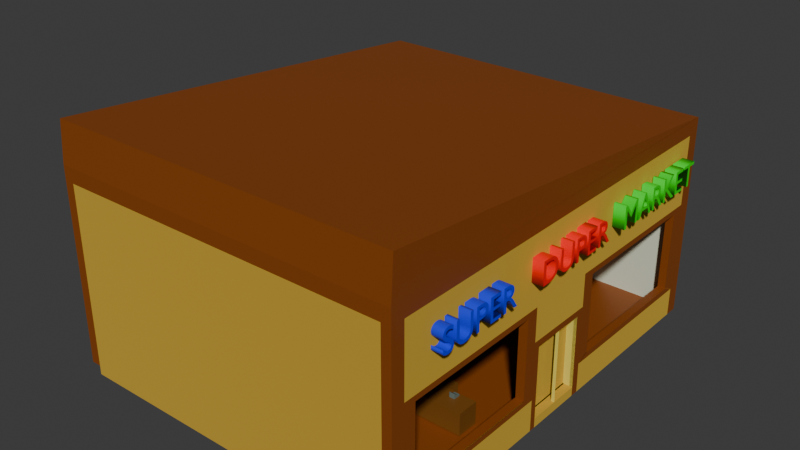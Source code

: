 # Source: Market.blend  (saved by Blender 4.5.90; exported with 4.5.12 LTS)
import bpy
from mathutils import Matrix  # noqa: F401  (used for matrix-valued properties, if any)

bpy.ops.wm.read_factory_settings(use_empty=True)
scene = bpy.context.scene
scene.name = 'Scene'

# ---- collections
col_collection = bpy.data.collections.new('Collection'); scene.collection.children.link(col_collection)

# ---- materials (node trees are filled in below, after node groups)
mat_material_017 = bpy.data.materials.new('Material.017')
mat_material_005 = bpy.data.materials.new('Material.005')
mat_material_012 = bpy.data.materials.new('Material.012')
mat_material_011 = bpy.data.materials.new('Material.011')
mat_material_010 = bpy.data.materials.new('Material.010')
mat_material_009 = bpy.data.materials.new('Material.009')
mat_material_013 = bpy.data.materials.new('Material.013')
mat_material_014 = bpy.data.materials.new('Material.014')
mat_material_016 = bpy.data.materials.new('Material.016')
mat_material_018 = bpy.data.materials.new('Material.018')
mat_material_007 = bpy.data.materials.new('Material.007')
mat_material_008 = bpy.data.materials.new('Material.008')
mat_material_019 = bpy.data.materials.new('Material.019')

# ---- node groups
ng_geometry_nodes = bpy.data.node_groups.new('Geometry Nodes', 'GeometryNodeTree')
_s = ng_geometry_nodes.interface.new_socket(name='Geometry', in_out='OUTPUT', socket_type='NodeSocketGeometry')
_s = ng_geometry_nodes.interface.new_socket(name='Geometry', in_out='INPUT', socket_type='NodeSocketGeometry')
ng_geometry_nodes.is_modifier = True
_N = ng_geometry_nodes.nodes; _L = ng_geometry_nodes.links
n0 = _N.new('NodeGroupInput'); n0.name = 'Group Input'; n0.location = (-340, 0)
n1 = _N.new('NodeGroupOutput'); n1.name = 'Group Output'; n1.location = (200, 0)
_L.new(n0.outputs[0], n1.inputs[0])
n1.is_active_output = True

# ---- material node trees
mat_material_017.use_nodes = True; mat_material_017.node_tree.nodes.clear()
_N = mat_material_017.node_tree.nodes; _L = mat_material_017.node_tree.links
n0 = _N.new('ShaderNodeBsdfPrincipled'); n0.name = 'Principled BSDF'; n0.location = (-200, 100)
n0.inputs[0].default_value = (0.006352, 0.02958, 0.8001, 1.0)
n1 = _N.new('ShaderNodeOutputMaterial'); n1.name = 'Material Output'; n1.location = (200, 100)
_L.new(n0.outputs[0], n1.inputs[0])
n1.is_active_output = True
mat_material_005.use_nodes = True; mat_material_005.node_tree.nodes.clear()
_N = mat_material_005.node_tree.nodes; _L = mat_material_005.node_tree.links
n0 = _N.new('ShaderNodeBsdfPrincipled'); n0.name = 'Principled BSDF'; n0.location = (-200, 100)
n1 = _N.new('ShaderNodeOutputMaterial'); n1.name = 'Material Output'; n1.location = (200, 100)
n2 = _N.new('ShaderNodeRGB'); n2.name = 'RGB'; n2.location = (-490, 80)
n2.outputs[0].default_value = (1.0, 0.0, 0.0003029, 1.0)
n3 = _N.new('ShaderNodeLightPath'); n3.name = 'Light Path'; n3.location = (10, 140)
_L.new(n0.outputs[0], n1.inputs[0])
_L.new(n2.outputs[0], n0.inputs[0])
_L.new(n3.outputs[5], n1.inputs[3])
n1.is_active_output = True
mat_material_012.use_nodes = True; mat_material_012.node_tree.nodes.clear()
_N = mat_material_012.node_tree.nodes; _L = mat_material_012.node_tree.links
n0 = _N.new('ShaderNodeBsdfPrincipled'); n0.name = 'Principled BSDF'; n0.location = (-200, 100)
n0.inputs[0].default_value = (0.8008, 0.4333, 0.06674, 1.0)
n0.inputs[1].default_value = 0.8413
n0.inputs[2].default_value = 1.0
n1 = _N.new('ShaderNodeOutputMaterial'); n1.name = 'Material Output'; n1.location = (200, 100)
_L.new(n0.outputs[0], n1.inputs[0])
n1.is_active_output = True
mat_material_011.use_nodes = True; mat_material_011.node_tree.nodes.clear()
_N = mat_material_011.node_tree.nodes; _L = mat_material_011.node_tree.links
n0 = _N.new('ShaderNodeBsdfPrincipled'); n0.name = 'Principled BSDF'; n0.location = (-200, 100)
n0.inputs[0].default_value = (0.8001, 0.4666, 0.05354, 1.0)
n0.inputs[1].default_value = 1.0
n0.inputs[2].default_value = 1.0
n1 = _N.new('ShaderNodeOutputMaterial'); n1.name = 'Material Output'; n1.location = (200, 100)
_L.new(n0.outputs[0], n1.inputs[0])
n1.is_active_output = True
mat_material_010.use_nodes = True; mat_material_010.node_tree.nodes.clear()
_N = mat_material_010.node_tree.nodes; _L = mat_material_010.node_tree.links
n0 = _N.new('ShaderNodeBsdfPrincipled'); n0.name = 'Principled BSDF'; n0.location = (-200, 100)
n0.inputs[0].default_value = (0.8014, 0.4534, 0.07914, 1.0)
n0.inputs[1].default_value = 1.0
n0.inputs[2].default_value = 1.0
n1 = _N.new('ShaderNodeOutputMaterial'); n1.name = 'Material Output'; n1.location = (200, 100)
_L.new(n0.outputs[0], n1.inputs[0])
n1.is_active_output = True
mat_material_009.use_nodes = True; mat_material_009.node_tree.nodes.clear()
_N = mat_material_009.node_tree.nodes; _L = mat_material_009.node_tree.links
n0 = _N.new('ShaderNodeBsdfPrincipled'); n0.name = 'Principled BSDF'; n0.location = (-200, 100)
n0.inputs[0].default_value = (0.7369, 0.528, 0.07445, 1.0)
n0.inputs[1].default_value = 0.7778
n0.inputs[2].default_value = 1.0
n1 = _N.new('ShaderNodeOutputMaterial'); n1.name = 'Material Output'; n1.location = (200, 100)
_L.new(n0.outputs[0], n1.inputs[0])
n1.is_active_output = True
mat_material_013.use_nodes = True; mat_material_013.node_tree.nodes.clear()
_N = mat_material_013.node_tree.nodes; _L = mat_material_013.node_tree.links
n0 = _N.new('ShaderNodeBsdfPrincipled'); n0.name = 'Principled BSDF'; n0.location = (-200, 100)
n0.inputs[0].default_value = (0.3135, 0.6462, 0.1523, 1.0)
n0.inputs[1].default_value = 0.3968
n1 = _N.new('ShaderNodeOutputMaterial'); n1.name = 'Material Output'; n1.location = (200, 100)
_L.new(n0.outputs[0], n1.inputs[0])
n1.is_active_output = True
mat_material_014.use_nodes = True; mat_material_014.node_tree.nodes.clear()
_N = mat_material_014.node_tree.nodes; _L = mat_material_014.node_tree.links
n0 = _N.new('ShaderNodeBsdfPrincipled'); n0.name = 'Principled BSDF'; n0.location = (-200, 100)
n0.inputs[0].default_value = (0.2509, 0.06047, 0.004574, 1.0)
n1 = _N.new('ShaderNodeOutputMaterial'); n1.name = 'Material Output'; n1.location = (200, 100)
_L.new(n0.outputs[0], n1.inputs[0])
n1.is_active_output = True
mat_material_016.use_nodes = True; mat_material_016.node_tree.nodes.clear()
_N = mat_material_016.node_tree.nodes; _L = mat_material_016.node_tree.links
n0 = _N.new('ShaderNodeBsdfPrincipled'); n0.name = 'Principled BSDF'; n0.location = (-200, 100)
n0.inputs[0].default_value = (0.7589, 0.8001, 0.5997, 1.0)
n1 = _N.new('ShaderNodeOutputMaterial'); n1.name = 'Material Output'; n1.location = (200, 100)
_L.new(n0.outputs[0], n1.inputs[0])
n1.is_active_output = True
mat_material_018.use_nodes = True; mat_material_018.node_tree.nodes.clear()
_N = mat_material_018.node_tree.nodes; _L = mat_material_018.node_tree.links
n0 = _N.new('ShaderNodeBsdfPrincipled'); n0.name = 'Principled BSDF'; n0.location = (-200, 100)
n0.inputs[0].default_value = (0.8008, 0.6904, 0.1096, 1.0)
n1 = _N.new('ShaderNodeOutputMaterial'); n1.name = 'Material Output'; n1.location = (200, 100)
_L.new(n0.outputs[0], n1.inputs[0])
n1.is_active_output = True
mat_material_007.use_nodes = True; mat_material_007.node_tree.nodes.clear()
_N = mat_material_007.node_tree.nodes; _L = mat_material_007.node_tree.links
n0 = _N.new('ShaderNodeBsdfPrincipled'); n0.name = 'Principled BSDF'; n0.location = (-200, 100)
n0.inputs[0].default_value = (0.1913, 0.07277, 0.009954, 1.0)
n1 = _N.new('ShaderNodeOutputMaterial'); n1.name = 'Material Output'; n1.location = (200, 100)
_L.new(n0.outputs[0], n1.inputs[0])
n1.is_active_output = True
mat_material_008.use_nodes = True; mat_material_008.node_tree.nodes.clear()
_N = mat_material_008.node_tree.nodes; _L = mat_material_008.node_tree.links
n0 = _N.new('ShaderNodeBsdfPrincipled'); n0.name = 'Principled BSDF'; n0.location = (-200, 100)
n0.inputs[0].default_value = (0.0, 0.8002, 0.009023, 1.0)
n1 = _N.new('ShaderNodeOutputMaterial'); n1.name = 'Material Output'; n1.location = (200, 100)
_L.new(n0.outputs[0], n1.inputs[0])
n1.is_active_output = True
mat_material_019.use_nodes = True; mat_material_019.node_tree.nodes.clear()
_N = mat_material_019.node_tree.nodes; _L = mat_material_019.node_tree.links
n0 = _N.new('ShaderNodeBsdfPrincipled'); n0.name = 'Principled BSDF'; n0.location = (-200, 100)
n0.inputs[0].default_value = (0.138, 0.1858, 0.1616, 1.0)
n1 = _N.new('ShaderNodeOutputMaterial'); n1.name = 'Material Output'; n1.location = (200, 100)
_L.new(n0.outputs[0], n1.inputs[0])
n1.is_active_output = True

# ---- world
world_world = bpy.data.worlds.new('World'); scene.world = world_world
world_world.use_nodes = True; world_world.node_tree.nodes.clear()
_N = world_world.node_tree.nodes; _L = world_world.node_tree.links
n0 = _N.new('ShaderNodeOutputWorld'); n0.name = 'World Output'; n0.location = (200, 100)
n1 = _N.new('ShaderNodeBackground'); n1.name = 'Background'; n1.location = (-200, 100)
n1.inputs[0].default_value = (0.05088, 0.05088, 0.05088, 1.0)
_L.new(n1.outputs[0], n0.inputs[0])
n0.is_active_output = True
world_world.color = (0.05088, 0.05088, 0.05088)
world_world.sun_shadow_jitter_overblur = 0.0

# ---- meshes
me_cube_001 = bpy.data.meshes.new('Cube.001')
me_cube_001.from_pydata([(-1.0, -1.0, -1.0), (-1.0, -1.0, 1.0), (-1.0, 1.0, -1.0), (-1.0, 1.0, 1.0), (1.0, -1.0, -1.0), (1.0, -1.0, 1.0), (1.0, 1.0, -1.0), (1.0, 1.0, 1.0), (1.0, -1.01, 0.3333), (-1.0, -1.01, -0.3333), (-0.6, -1.01, -0.3333), (-0.2, -1.01, -0.3333), (-0.6, 1.0, 1.0), (-0.2, 1.0, 1.0), (0.2, 1.0, 1.0), (0.6, 1.0, 1.0), (0.2, -1.01, -0.3333), (0.6, -1.01, -0.3333), (-1.0, -1.01, 0.3333), (1.0, -1.01, -0.3333), (0.6, -1.0, 1.0), (0.2, -1.0, 1.0), (-0.2, -1.0, 1.0), (-0.6, -1.0, 1.0), (-1.0, -1.0, -0.3333), (-1.0, -1.0, 0.3333), (-1.0, 1.0, 0.3333), (-1.0, 1.0, -0.3333), (1.0, 1.0, 0.3333), (1.0, 1.0, -0.3333), (1.0, -1.0, 0.3333), (1.0, -1.0, -0.3333), (1.0, 1.014, 0.3333), (-1.0, 1.014, 0.3333), (0.6, 1.014, -0.3333), (0.2, 1.014, -0.3333), (-0.2, 1.014, -0.3333), (-0.6, 1.014, -0.3333), (1.0, 1.014, -0.3333), (-1.0, 1.014, -0.3333), (-0.6, -0.002284, -1.0), (-1.0, -0.002284, -1.0), (-0.6, -0.002284, 1.0), (0.6, -0.002284, -1.0), (1.0, -0.002284, -1.0), (1.0, -0.002284, -0.3333), (-1.0, -0.002284, 1.0), (-1.0, -0.002284, 0.3333), (-1.0, 0.03238, -0.3333), (-1.0, 0.03238, -1.0), (-0.6, 0.03238, -1.0), (0.6, 0.03238, 1.0), (1.0, 0.03238, 1.0), (1.0, 0.03238, -0.3333), (1.0, 0.03238, -1.0), (0.6, 0.03238, -1.0), (0.2, 0.03238, -1.0), (-0.2, 0.03238, -1.0), (-1.0, 0.03238, 1.0), (-0.6, 0.03238, 1.0), (-0.2, 0.03238, 1.0), (0.2, 0.03238, 1.0), (-0.6, 0.03238, -0.3333), (-0.2, 0.03238, -0.3333), (0.2, 0.03238, -0.3333), (0.6, 0.03238, -0.3333), (-1.0, 0.03238, 0.3333), (1.0, 0.03238, 0.3333), (-0.6, 0.03238, 0.3333), (-0.2, 0.03238, 0.3333), (0.2, 0.03238, 0.3333), (0.6, 0.03238, 0.3333), (-0.2, -0.002284, -1.0), (0.2, -0.002284, -1.0), (1.0, -0.002284, 1.0), (0.6, -0.002284, 1.0), (0.2, -0.002284, 1.0), (-0.2, -0.002284, 1.0), (0.6, -0.002284, -0.3333), (0.2, -0.002284, -0.3333), (-0.2, -0.002284, -0.3333), (-0.6, -0.002284, -0.3333), (-1.0, -0.002284, -0.3333), (1.0, -0.002284, 0.3333), (0.6, -0.002284, 0.3333), (0.2, -0.002284, 0.3333), (-0.2, -0.002284, 0.3333), (-0.6, -0.002284, 0.3333), (-0.6, 1.014, 0.3333), (-0.2, 1.014, 0.3333), (0.2, 1.014, 0.3333), (0.6, 1.014, 0.3333), (0.6, -1.01, 0.3333), (0.2, -1.01, 0.3333), (-0.2, -1.01, 0.3333), (-0.6, -1.01, 0.3333)], [], [(25, 1, 3, 26), (28, 7, 5, 30), (45, 78, 17, 19), (12, 3, 1, 23), (7, 15, 20, 5), (15, 14, 21, 20), (14, 13, 22, 21), (13, 12, 23, 22), (47, 87, 95, 18), (79, 80, 11, 16), (25, 24, 82, 47), (24, 0, 41, 82), (31, 30, 83, 45), (29, 6, 54, 53), (78, 79, 16, 17), (15, 7, 52, 51), (84, 83, 8, 92), (28, 29, 53, 67), (14, 15, 51, 61), (80, 81, 10, 11), (7, 28, 67, 52), (13, 14, 61, 60), (2, 27, 48, 49), (27, 26, 66, 48), (12, 13, 60, 59), (85, 84, 92, 93), (30, 5, 74, 83), (81, 82, 9, 10), (22, 23, 42, 77), (21, 22, 77, 76), (23, 1, 46, 42), (20, 21, 76, 75), (86, 85, 93, 94), (5, 20, 75, 74), (4, 31, 45, 44), (6, 29, 31, 4), (29, 28, 30, 31), (26, 3, 58, 66), (3, 12, 59, 58), (0, 24, 27, 2), (24, 25, 26, 27), (71, 51, 52, 67), (66, 58, 59, 68), (68, 59, 60, 69), (69, 60, 61, 70), (70, 61, 51, 71), (56, 64, 65, 55), (64, 70, 71, 65), (57, 63, 64, 56), (63, 69, 70, 64), (50, 62, 63, 57), (62, 68, 69, 63), (49, 48, 62, 50), (48, 66, 68, 62), (55, 65, 53, 54), (65, 71, 67, 53), (87, 86, 94, 95), (87, 42, 46, 47), (83, 74, 75, 84), (84, 75, 76, 85), (85, 76, 77, 86), (86, 77, 42, 87), (72, 80, 81, 40), (80, 86, 87, 81), (73, 79, 80, 72), (79, 85, 86, 80), (43, 78, 79, 73), (78, 84, 85, 79), (44, 45, 78, 43), (45, 83, 84, 78), (40, 81, 82, 41), (81, 87, 47, 82), (1, 25, 47, 46), (67, 71, 91, 32), (48, 62, 37, 39), (70, 69, 89, 90), (64, 65, 34, 35), (68, 66, 33, 88), (62, 63, 36, 37), (71, 70, 90, 91), (65, 53, 38, 34), (69, 68, 88, 89), (63, 64, 35, 36)])
_uv = me_cube_001.uv_layers.new(name='UVMap')
_uv.uv.foreach_set('vector', [0.5417, 0.0, 0.625, 0.0, 0.625, 0.25, 0.5417, 0.25, 0.5417, 0.5, 0.625, 0.5, 0.625, 0.75, 0.5417, 0.75, 0.4583, 0.75, 0.4583, 0.8, 0.4583, 0.8, 0.4583, 0.75, 0.825, 0.5, 0.875, 0.5, 0.875, 0.75, 0.825, 0.75, 0.625, 0.5, 0.675, 0.5, 0.675, 0.75, 0.625, 0.75, 0.675, 0.5, 0.725, 0.5, 0.725, 0.75, 0.675, 0.75, 0.725, 0.5, 0.775, 0.5, 0.775, 0.75, 0.725, 0.75, 0.775, 0.5, 0.825, 0.5, 0.825, 0.75, 0.775, 0.75, 0.5417, 1.0, 0.5417, 0.95, 0.5417, 0.95, 0.5417, 1.0, 0.4583, 0.85, 0.4583, 0.9, 0.4583, 0.9, 0.4583, 0.85, 0.5417, 0.0, 0.4583, 0.0, 0.4583, 0.0, 0.5417, 0.0, 0.4583, 0.0, 0.375, 0.0, 0.375, 0.0, 0.4583, 0.0, 0.4583, 0.75, 0.5417, 0.75, 0.5417, 0.75, 0.4583, 0.75, 0.4583, 0.5, 0.375, 0.5, 0.375, 0.5, 0.4583, 0.5, 0.4583, 0.8, 0.4583, 0.85, 0.4583, 0.85, 0.4583, 0.8, 0.675, 0.5, 0.625, 0.5, 0.625, 0.5, 0.675, 0.5, 0.5417, 0.8, 0.5417, 0.75, 0.5417, 0.75, 0.5417, 0.8, 0.5417, 0.5, 0.4583, 0.5, 0.4583, 0.5, 0.5417, 0.5, 0.725, 0.5, 0.675, 0.5, 0.675, 0.5, 0.725, 0.5, 0.4583, 0.9, 0.4583, 0.95, 0.4583, 0.95, 0.4583, 0.9, 0.625, 0.5, 0.5417, 0.5, 0.5417, 0.5, 0.625, 0.5, 0.775, 0.5, 0.725, 0.5, 0.725, 0.5, 0.775, 0.5, 0.375, 0.25, 0.4583, 0.25, 0.4583, 0.25, 0.375, 0.25, 0.4583, 0.25, 0.5417, 0.25, 0.5417, 0.25, 0.4583, 0.25, 0.825, 0.5, 0.775, 0.5, 0.775, 0.5, 0.825, 0.5, 0.5417, 0.85, 0.5417, 0.8, 0.5417, 0.8, 0.5417, 0.85, 0.5417, 0.75, 0.625, 0.75, 0.625, 0.75, 0.5417, 0.75, 0.4583, 0.95, 0.4583, 1.0, 0.4583, 1.0, 0.4583, 0.95, 0.775, 0.75, 0.825, 0.75, 0.825, 0.75, 0.775, 0.75, 0.725, 0.75, 0.775, 0.75, 0.775, 0.75, 0.725, 0.75, 0.825, 0.75, 0.875, 0.75, 0.875, 0.75, 0.825, 0.75, 0.675, 0.75, 0.725, 0.75, 0.725, 0.75, 0.675, 0.75, 0.5417, 0.9, 0.5417, 0.85, 0.5417, 0.85, 0.5417, 0.9, 0.625, 0.75, 0.675, 0.75, 0.675, 0.75, 0.625, 0.75, 0.375, 0.75, 0.4583, 0.75, 0.4583, 0.75, 0.375, 0.75, 0.375, 0.5, 0.4583, 0.5, 0.4583, 0.75, 0.375, 0.75, 0.4583, 0.5, 0.5417, 0.5, 0.5417, 0.75, 0.4583, 0.75, 0.5417, 0.25, 0.625, 0.25, 0.625, 0.25, 0.5417, 0.25, 0.875, 0.5, 0.825, 0.5, 0.825, 0.5, 0.875, 0.5, 0.375, 0.0, 0.4583, 0.0, 0.4583, 0.25, 0.375, 0.25, 0.4583, 0.0, 0.5417, 0.0, 0.5417, 0.25, 0.4583, 0.25, 0.5417, 0.45, 0.625, 0.45, 0.625, 0.5, 0.5417, 0.5, 0.5417, 0.25, 0.625, 0.25, 0.625, 0.3, 0.5417, 0.3, 0.5417, 0.3, 0.625, 0.3, 0.625, 0.35, 0.5417, 0.35, 0.5417, 0.35, 0.625, 0.35, 0.625, 0.4, 0.5417, 0.4, 0.5417, 0.4, 0.625, 0.4, 0.625, 0.45, 0.5417, 0.45, 0.375, 0.4, 0.4583, 0.4, 0.4583, 0.45, 0.375, 0.45, 0.4583, 0.4, 0.5417, 0.4, 0.5417, 0.45, 0.4583, 0.45, 0.375, 0.35, 0.4583, 0.35, 0.4583, 0.4, 0.375, 0.4, 0.4583, 0.35, 0.5417, 0.35, 0.5417, 0.4, 0.4583, 0.4, 0.375, 0.3, 0.4583, 0.3, 0.4583, 0.35, 0.375, 0.35, 0.4583, 0.3, 0.5417, 0.3, 0.5417, 0.35, 0.4583, 0.35, 0.375, 0.25, 0.4583, 0.25, 0.4583, 0.3, 0.375, 0.3, 0.4583, 0.25, 0.5417, 0.25, 0.5417, 0.3, 0.4583, 0.3, 0.375, 0.45, 0.4583, 0.45, 0.4583, 0.5, 0.375, 0.5, 0.4583, 0.45, 0.5417, 0.45, 0.5417, 0.5, 0.4583, 0.5, 0.5417, 0.95, 0.5417, 0.9, 0.5417, 0.9, 0.5417, 0.95, 0.5417, 0.95, 0.625, 0.95, 0.625, 1.0, 0.5417, 1.0, 0.5417, 0.75, 0.625, 0.75, 0.625, 0.8, 0.5417, 0.8, 0.5417, 0.8, 0.625, 0.8, 0.625, 0.85, 0.5417, 0.85, 0.5417, 0.85, 0.625, 0.85, 0.625, 0.9, 0.5417, 0.9, 0.5417, 0.9, 0.625, 0.9, 0.625, 0.95, 0.5417, 0.95, 0.375, 0.9, 0.4583, 0.9, 0.4583, 0.95, 0.375, 0.95, 0.4583, 0.9, 0.5417, 0.9, 0.5417, 0.95, 0.4583, 0.95, 0.375, 0.85, 0.4583, 0.85, 0.4583, 0.9, 0.375, 0.9, 0.4583, 0.85, 0.5417, 0.85, 0.5417, 0.9, 0.4583, 0.9, 0.375, 0.8, 0.4583, 0.8, 0.4583, 0.85, 0.375, 0.85, 0.4583, 0.8, 0.5417, 0.8, 0.5417, 0.85, 0.4583, 0.85, 0.375, 0.75, 0.4583, 0.75, 0.4583, 0.8, 0.375, 0.8, 0.4583, 0.75, 0.5417, 0.75, 0.5417, 0.8, 0.4583, 0.8, 0.375, 0.95, 0.4583, 0.95, 0.4583, 1.0, 0.375, 1.0, 0.4583, 0.95, 0.5417, 0.95, 0.5417, 1.0, 0.4583, 1.0, 0.625, 0.0, 0.5417, 0.0, 0.5417, 0.0, 0.625, 0.0, 0.5417, 0.5, 0.5417, 0.45, 0.5417, 0.45, 0.5417, 0.5, 0.4583, 0.25, 0.4583, 0.3, 0.4583, 0.3, 0.4583, 0.25, 0.5417, 0.4, 0.5417, 0.35, 0.5417, 0.35, 0.5417, 0.4, 0.4583, 0.4, 0.4583, 0.45, 0.4583, 0.45, 0.4583, 0.4, 0.5417, 0.3, 0.5417, 0.25, 0.5417, 0.25, 0.5417, 0.3, 0.4583, 0.3, 0.4583, 0.35, 0.4583, 0.35, 0.4583, 0.3, 0.5417, 0.45, 0.5417, 0.4, 0.5417, 0.4, 0.5417, 0.45, 0.4583, 0.45, 0.4583, 0.5, 0.4583, 0.5, 0.4583, 0.45, 0.5417, 0.35, 0.5417, 0.3, 0.5417, 0.3, 0.5417, 0.35, 0.4583, 0.35, 0.4583, 0.4, 0.4583, 0.4, 0.4583, 0.35])
me_cube_001.materials.append(mat_material_012)
me_cube_001.update()
me_cube_003 = bpy.data.meshes.new('Cube.003')
me_cube_003.from_pydata([(-1.0, -1.0, -1.0), (-1.0, -1.0, 1.0), (-1.0, 1.0, -1.0), (-1.0, 1.0, 1.0), (1.0, -1.0, -1.0), (1.0, -1.0, 1.0), (1.0, 1.0, -1.0), (1.0, 1.0, 1.0), (1.0, -1.01, 0.3333), (-1.0, -1.01, -0.3333), (-0.6, -1.01, -0.3333), (-0.2, -1.01, -0.3333), (-0.6, 1.0, 1.0), (-0.2, 1.0, 1.0), (0.2, 1.0, 1.0), (0.6, 1.0, 1.0), (0.2, -1.01, -0.3333), (0.6, -1.01, -0.3333), (-1.0, -1.01, 0.3333), (1.0, -1.01, -0.3333), (0.6, -1.0, 1.0), (0.2, -1.0, 1.0), (-0.2, -1.0, 1.0), (-0.6, -1.0, 1.0), (-1.0, -1.0, -0.3333), (-1.0, -1.0, 0.3333), (-1.0, 1.0, 0.3333), (-1.0, 1.0, -0.3333), (1.0, 1.0, 0.3333), (1.0, 1.0, -0.3333), (1.0, -1.0, 0.3333), (1.0, -1.0, -0.3333), (1.0, 1.014, 0.3333), (-1.0, 1.014, 0.3333), (0.6, 1.014, -0.3333), (0.2, 1.014, -0.3333), (-0.2, 1.014, -0.3333), (-0.6, 1.014, -0.3333), (1.0, 1.014, -0.3333), (-1.0, 1.014, -0.3333), (-0.6, -0.002284, -1.0), (-1.0, -0.002284, -1.0), (-0.6, -0.002284, 1.0), (0.6, -0.002284, -1.0), (1.0, -0.002284, -1.0), (1.0, -0.002284, -0.3333), (-1.0, -0.002284, 1.0), (-1.0, -0.002284, 0.3333), (-1.0, 0.03238, -0.3333), (-1.0, 0.03238, -1.0), (-0.6, 0.03238, -1.0), (0.6, 0.03238, 1.0), (1.0, 0.03238, 1.0), (1.0, 0.03238, -0.3333), (1.0, 0.03238, -1.0), (0.6, 0.03238, -1.0), (0.2, 0.03238, -1.0), (-0.2, 0.03238, -1.0), (-1.0, 0.03238, 1.0), (-0.6, 0.03238, 1.0), (-0.2, 0.03238, 1.0), (0.2, 0.03238, 1.0), (-0.6, 0.03238, -0.3333), (-0.2, 0.03238, -0.3333), (0.2, 0.03238, -0.3333), (0.6, 0.03238, -0.3333), (-1.0, 0.03238, 0.3333), (1.0, 0.03238, 0.3333), (-0.6, 0.03238, 0.3333), (-0.2, 0.03238, 0.3333), (0.2, 0.03238, 0.3333), (0.6, 0.03238, 0.3333), (-0.2, -0.002284, -1.0), (0.2, -0.002284, -1.0), (1.0, -0.002284, 1.0), (0.6, -0.002284, 1.0), (0.2, -0.002284, 1.0), (-0.2, -0.002284, 1.0), (0.6, -0.002284, -0.3333), (0.2, -0.002284, -0.3333), (-0.2, -0.002284, -0.3333), (-0.6, -0.002284, -0.3333), (-1.0, -0.002284, -0.3333), (1.0, -0.002284, 0.3333), (0.6, -0.002284, 0.3333), (0.2, -0.002284, 0.3333), (-0.2, -0.002284, 0.3333), (-0.6, -0.002284, 0.3333), (-0.6, 1.014, 0.3333), (-0.2, 1.014, 0.3333), (0.2, 1.014, 0.3333), (0.6, 1.014, 0.3333), (0.6, -1.01, 0.3333), (0.2, -1.01, 0.3333), (-0.2, -1.01, 0.3333), (-0.6, -1.01, 0.3333)], [], [(25, 1, 3, 26), (28, 7, 5, 30), (45, 78, 17, 19), (12, 3, 1, 23), (7, 15, 20, 5), (15, 14, 21, 20), (14, 13, 22, 21), (13, 12, 23, 22), (47, 87, 95, 18), (79, 80, 11, 16), (25, 24, 82, 47), (24, 0, 41, 82), (31, 30, 83, 45), (29, 6, 54, 53), (78, 79, 16, 17), (15, 7, 52, 51), (84, 83, 8, 92), (28, 29, 53, 67), (14, 15, 51, 61), (80, 81, 10, 11), (7, 28, 67, 52), (13, 14, 61, 60), (2, 27, 48, 49), (27, 26, 66, 48), (12, 13, 60, 59), (85, 84, 92, 93), (30, 5, 74, 83), (81, 82, 9, 10), (22, 23, 42, 77), (21, 22, 77, 76), (23, 1, 46, 42), (20, 21, 76, 75), (86, 85, 93, 94), (5, 20, 75, 74), (4, 31, 45, 44), (6, 29, 31, 4), (29, 28, 30, 31), (26, 3, 58, 66), (3, 12, 59, 58), (0, 24, 27, 2), (24, 25, 26, 27), (71, 51, 52, 67), (66, 58, 59, 68), (68, 59, 60, 69), (69, 60, 61, 70), (70, 61, 51, 71), (56, 64, 65, 55), (64, 70, 71, 65), (57, 63, 64, 56), (63, 69, 70, 64), (50, 62, 63, 57), (62, 68, 69, 63), (49, 48, 62, 50), (48, 66, 68, 62), (55, 65, 53, 54), (65, 71, 67, 53), (87, 86, 94, 95), (87, 42, 46, 47), (83, 74, 75, 84), (84, 75, 76, 85), (85, 76, 77, 86), (86, 77, 42, 87), (72, 80, 81, 40), (80, 86, 87, 81), (73, 79, 80, 72), (79, 85, 86, 80), (43, 78, 79, 73), (78, 84, 85, 79), (44, 45, 78, 43), (45, 83, 84, 78), (40, 81, 82, 41), (81, 87, 47, 82), (1, 25, 47, 46), (67, 71, 91, 32), (48, 62, 37, 39), (70, 69, 89, 90), (64, 65, 34, 35), (68, 66, 33, 88), (62, 63, 36, 37), (71, 70, 90, 91), (65, 53, 38, 34), (69, 68, 88, 89), (63, 64, 35, 36)])
_uv = me_cube_003.uv_layers.new(name='UVMap')
_uv.uv.foreach_set('vector', [0.5417, 0.0, 0.625, 0.0, 0.625, 0.25, 0.5417, 0.25, 0.5417, 0.5, 0.625, 0.5, 0.625, 0.75, 0.5417, 0.75, 0.4583, 0.75, 0.4583, 0.8, 0.4583, 0.8, 0.4583, 0.75, 0.825, 0.5, 0.875, 0.5, 0.875, 0.75, 0.825, 0.75, 0.625, 0.5, 0.675, 0.5, 0.675, 0.75, 0.625, 0.75, 0.675, 0.5, 0.725, 0.5, 0.725, 0.75, 0.675, 0.75, 0.725, 0.5, 0.775, 0.5, 0.775, 0.75, 0.725, 0.75, 0.775, 0.5, 0.825, 0.5, 0.825, 0.75, 0.775, 0.75, 0.5417, 1.0, 0.5417, 0.95, 0.5417, 0.95, 0.5417, 1.0, 0.4583, 0.85, 0.4583, 0.9, 0.4583, 0.9, 0.4583, 0.85, 0.5417, 0.0, 0.4583, 0.0, 0.4583, 0.0, 0.5417, 0.0, 0.4583, 0.0, 0.375, 0.0, 0.375, 0.0, 0.4583, 0.0, 0.4583, 0.75, 0.5417, 0.75, 0.5417, 0.75, 0.4583, 0.75, 0.4583, 0.5, 0.375, 0.5, 0.375, 0.5, 0.4583, 0.5, 0.4583, 0.8, 0.4583, 0.85, 0.4583, 0.85, 0.4583, 0.8, 0.675, 0.5, 0.625, 0.5, 0.625, 0.5, 0.675, 0.5, 0.5417, 0.8, 0.5417, 0.75, 0.5417, 0.75, 0.5417, 0.8, 0.5417, 0.5, 0.4583, 0.5, 0.4583, 0.5, 0.5417, 0.5, 0.725, 0.5, 0.675, 0.5, 0.675, 0.5, 0.725, 0.5, 0.4583, 0.9, 0.4583, 0.95, 0.4583, 0.95, 0.4583, 0.9, 0.625, 0.5, 0.5417, 0.5, 0.5417, 0.5, 0.625, 0.5, 0.775, 0.5, 0.725, 0.5, 0.725, 0.5, 0.775, 0.5, 0.375, 0.25, 0.4583, 0.25, 0.4583, 0.25, 0.375, 0.25, 0.4583, 0.25, 0.5417, 0.25, 0.5417, 0.25, 0.4583, 0.25, 0.825, 0.5, 0.775, 0.5, 0.775, 0.5, 0.825, 0.5, 0.5417, 0.85, 0.5417, 0.8, 0.5417, 0.8, 0.5417, 0.85, 0.5417, 0.75, 0.625, 0.75, 0.625, 0.75, 0.5417, 0.75, 0.4583, 0.95, 0.4583, 1.0, 0.4583, 1.0, 0.4583, 0.95, 0.775, 0.75, 0.825, 0.75, 0.825, 0.75, 0.775, 0.75, 0.725, 0.75, 0.775, 0.75, 0.775, 0.75, 0.725, 0.75, 0.825, 0.75, 0.875, 0.75, 0.875, 0.75, 0.825, 0.75, 0.675, 0.75, 0.725, 0.75, 0.725, 0.75, 0.675, 0.75, 0.5417, 0.9, 0.5417, 0.85, 0.5417, 0.85, 0.5417, 0.9, 0.625, 0.75, 0.675, 0.75, 0.675, 0.75, 0.625, 0.75, 0.375, 0.75, 0.4583, 0.75, 0.4583, 0.75, 0.375, 0.75, 0.375, 0.5, 0.4583, 0.5, 0.4583, 0.75, 0.375, 0.75, 0.4583, 0.5, 0.5417, 0.5, 0.5417, 0.75, 0.4583, 0.75, 0.5417, 0.25, 0.625, 0.25, 0.625, 0.25, 0.5417, 0.25, 0.875, 0.5, 0.825, 0.5, 0.825, 0.5, 0.875, 0.5, 0.375, 0.0, 0.4583, 0.0, 0.4583, 0.25, 0.375, 0.25, 0.4583, 0.0, 0.5417, 0.0, 0.5417, 0.25, 0.4583, 0.25, 0.5417, 0.45, 0.625, 0.45, 0.625, 0.5, 0.5417, 0.5, 0.5417, 0.25, 0.625, 0.25, 0.625, 0.3, 0.5417, 0.3, 0.5417, 0.3, 0.625, 0.3, 0.625, 0.35, 0.5417, 0.35, 0.5417, 0.35, 0.625, 0.35, 0.625, 0.4, 0.5417, 0.4, 0.5417, 0.4, 0.625, 0.4, 0.625, 0.45, 0.5417, 0.45, 0.375, 0.4, 0.4583, 0.4, 0.4583, 0.45, 0.375, 0.45, 0.4583, 0.4, 0.5417, 0.4, 0.5417, 0.45, 0.4583, 0.45, 0.375, 0.35, 0.4583, 0.35, 0.4583, 0.4, 0.375, 0.4, 0.4583, 0.35, 0.5417, 0.35, 0.5417, 0.4, 0.4583, 0.4, 0.375, 0.3, 0.4583, 0.3, 0.4583, 0.35, 0.375, 0.35, 0.4583, 0.3, 0.5417, 0.3, 0.5417, 0.35, 0.4583, 0.35, 0.375, 0.25, 0.4583, 0.25, 0.4583, 0.3, 0.375, 0.3, 0.4583, 0.25, 0.5417, 0.25, 0.5417, 0.3, 0.4583, 0.3, 0.375, 0.45, 0.4583, 0.45, 0.4583, 0.5, 0.375, 0.5, 0.4583, 0.45, 0.5417, 0.45, 0.5417, 0.5, 0.4583, 0.5, 0.5417, 0.95, 0.5417, 0.9, 0.5417, 0.9, 0.5417, 0.95, 0.5417, 0.95, 0.625, 0.95, 0.625, 1.0, 0.5417, 1.0, 0.5417, 0.75, 0.625, 0.75, 0.625, 0.8, 0.5417, 0.8, 0.5417, 0.8, 0.625, 0.8, 0.625, 0.85, 0.5417, 0.85, 0.5417, 0.85, 0.625, 0.85, 0.625, 0.9, 0.5417, 0.9, 0.5417, 0.9, 0.625, 0.9, 0.625, 0.95, 0.5417, 0.95, 0.375, 0.9, 0.4583, 0.9, 0.4583, 0.95, 0.375, 0.95, 0.4583, 0.9, 0.5417, 0.9, 0.5417, 0.95, 0.4583, 0.95, 0.375, 0.85, 0.4583, 0.85, 0.4583, 0.9, 0.375, 0.9, 0.4583, 0.85, 0.5417, 0.85, 0.5417, 0.9, 0.4583, 0.9, 0.375, 0.8, 0.4583, 0.8, 0.4583, 0.85, 0.375, 0.85, 0.4583, 0.8, 0.5417, 0.8, 0.5417, 0.85, 0.4583, 0.85, 0.375, 0.75, 0.4583, 0.75, 0.4583, 0.8, 0.375, 0.8, 0.4583, 0.75, 0.5417, 0.75, 0.5417, 0.8, 0.4583, 0.8, 0.375, 0.95, 0.4583, 0.95, 0.4583, 1.0, 0.375, 1.0, 0.4583, 0.95, 0.5417, 0.95, 0.5417, 1.0, 0.4583, 1.0, 0.625, 0.0, 0.5417, 0.0, 0.5417, 0.0, 0.625, 0.0, 0.5417, 0.5, 0.5417, 0.45, 0.5417, 0.45, 0.5417, 0.5, 0.4583, 0.25, 0.4583, 0.3, 0.4583, 0.3, 0.4583, 0.25, 0.5417, 0.4, 0.5417, 0.35, 0.5417, 0.35, 0.5417, 0.4, 0.4583, 0.4, 0.4583, 0.45, 0.4583, 0.45, 0.4583, 0.4, 0.5417, 0.3, 0.5417, 0.25, 0.5417, 0.25, 0.5417, 0.3, 0.4583, 0.3, 0.4583, 0.35, 0.4583, 0.35, 0.4583, 0.3, 0.5417, 0.45, 0.5417, 0.4, 0.5417, 0.4, 0.5417, 0.45, 0.4583, 0.45, 0.4583, 0.5, 0.4583, 0.5, 0.4583, 0.45, 0.5417, 0.35, 0.5417, 0.3, 0.5417, 0.3, 0.5417, 0.35, 0.4583, 0.35, 0.4583, 0.4, 0.4583, 0.4, 0.4583, 0.35])
me_cube_003.materials.append(mat_material_011)
me_cube_003.update()
me_cube_004 = bpy.data.meshes.new('Cube.004')
me_cube_004.from_pydata([(-1.0, -1.0, -1.0), (-1.0, -1.0, 1.0), (-1.0, 1.0, -1.0), (-1.0, 1.0, 1.0), (1.0, -1.0, -1.0), (1.0, -1.0, 1.0), (1.0, 1.0, -1.0), (1.0, 1.0, 1.0), (1.0, -1.01, 0.3333), (-1.0, -1.01, -0.3333), (-0.6, -1.01, -0.3333), (-0.2, -1.01, -0.3333), (-0.6, 1.0, 1.0), (-0.2, 1.0, 1.0), (0.2, 1.0, 1.0), (0.6, 1.0, 1.0), (0.2, -1.01, -0.3333), (0.6, -1.01, -0.3333), (-1.0, -1.01, 0.3333), (1.0, -1.01, -0.3333), (0.6, -1.0, 1.0), (0.2, -1.0, 1.0), (-0.2, -1.0, 1.0), (-0.6, -1.0, 1.0), (-1.0, -1.0, -0.3333), (-1.0, -1.0, 0.3333), (-1.0, 1.0, 0.3333), (-1.0, 1.0, -0.3333), (1.0, 1.0, 0.3333), (1.0, 1.0, -0.3333), (1.0, -1.0, 0.3333), (1.0, -1.0, -0.3333), (1.0, 1.014, 0.3333), (-1.0, 1.014, 0.3333), (0.6, 1.014, -0.3333), (0.2, 1.014, -0.3333), (-0.2, 1.014, -0.3333), (-0.6, 1.014, -0.3333), (1.0, 1.014, -0.3333), (-1.0, 1.014, -0.3333), (-0.6, -0.002284, -1.0), (-1.0, -0.002284, -1.0), (-0.6, -0.002284, 1.0), (0.6, -0.002284, -1.0), (1.0, -0.002284, -1.0), (1.0, -0.002284, -0.3333), (-1.0, -0.002284, 1.0), (-1.0, -0.002284, 0.3333), (-1.0, 0.03238, -0.3333), (-1.0, 0.03238, -1.0), (-0.6, 0.03238, -1.0), (0.6, 0.03238, 1.0), (1.0, 0.03238, 1.0), (1.0, 0.03238, -0.3333), (1.0, 0.03238, -1.0), (0.6, 0.03238, -1.0), (0.2, 0.03238, -1.0), (-0.2, 0.03238, -1.0), (-1.0, 0.03238, 1.0), (-0.6, 0.03238, 1.0), (-0.2, 0.03238, 1.0), (0.2, 0.03238, 1.0), (-0.6, 0.03238, -0.3333), (-0.2, 0.03238, -0.3333), (0.2, 0.03238, -0.3333), (0.6, 0.03238, -0.3333), (-1.0, 0.03238, 0.3333), (1.0, 0.03238, 0.3333), (-0.6, 0.03238, 0.3333), (-0.2, 0.03238, 0.3333), (0.2, 0.03238, 0.3333), (0.6, 0.03238, 0.3333), (-0.2, -0.002284, -1.0), (0.2, -0.002284, -1.0), (1.0, -0.002284, 1.0), (0.6, -0.002284, 1.0), (0.2, -0.002284, 1.0), (-0.2, -0.002284, 1.0), (0.6, -0.002284, -0.3333), (0.2, -0.002284, -0.3333), (-0.2, -0.002284, -0.3333), (-0.6, -0.002284, -0.3333), (-1.0, -0.002284, -0.3333), (1.0, -0.002284, 0.3333), (0.6, -0.002284, 0.3333), (0.2, -0.002284, 0.3333), (-0.2, -0.002284, 0.3333), (-0.6, -0.002284, 0.3333), (-0.6, 1.014, 0.3333), (-0.2, 1.014, 0.3333), (0.2, 1.014, 0.3333), (0.6, 1.014, 0.3333), (0.6, -1.01, 0.3333), (0.2, -1.01, 0.3333), (-0.2, -1.01, 0.3333), (-0.6, -1.01, 0.3333)], [], [(25, 1, 3, 26), (28, 7, 5, 30), (45, 78, 17, 19), (12, 3, 1, 23), (7, 15, 20, 5), (15, 14, 21, 20), (14, 13, 22, 21), (13, 12, 23, 22), (47, 87, 95, 18), (79, 80, 11, 16), (25, 24, 82, 47), (24, 0, 41, 82), (31, 30, 83, 45), (29, 6, 54, 53), (78, 79, 16, 17), (15, 7, 52, 51), (84, 83, 8, 92), (28, 29, 53, 67), (14, 15, 51, 61), (80, 81, 10, 11), (7, 28, 67, 52), (13, 14, 61, 60), (2, 27, 48, 49), (27, 26, 66, 48), (12, 13, 60, 59), (85, 84, 92, 93), (30, 5, 74, 83), (81, 82, 9, 10), (22, 23, 42, 77), (21, 22, 77, 76), (23, 1, 46, 42), (20, 21, 76, 75), (86, 85, 93, 94), (5, 20, 75, 74), (4, 31, 45, 44), (6, 29, 31, 4), (29, 28, 30, 31), (26, 3, 58, 66), (3, 12, 59, 58), (0, 24, 27, 2), (24, 25, 26, 27), (71, 51, 52, 67), (66, 58, 59, 68), (68, 59, 60, 69), (69, 60, 61, 70), (70, 61, 51, 71), (56, 64, 65, 55), (64, 70, 71, 65), (57, 63, 64, 56), (63, 69, 70, 64), (50, 62, 63, 57), (62, 68, 69, 63), (49, 48, 62, 50), (48, 66, 68, 62), (55, 65, 53, 54), (65, 71, 67, 53), (87, 86, 94, 95), (87, 42, 46, 47), (83, 74, 75, 84), (84, 75, 76, 85), (85, 76, 77, 86), (86, 77, 42, 87), (72, 80, 81, 40), (80, 86, 87, 81), (73, 79, 80, 72), (79, 85, 86, 80), (43, 78, 79, 73), (78, 84, 85, 79), (44, 45, 78, 43), (45, 83, 84, 78), (40, 81, 82, 41), (81, 87, 47, 82), (1, 25, 47, 46), (67, 71, 91, 32), (48, 62, 37, 39), (70, 69, 89, 90), (64, 65, 34, 35), (68, 66, 33, 88), (62, 63, 36, 37), (71, 70, 90, 91), (65, 53, 38, 34), (69, 68, 88, 89), (63, 64, 35, 36)])
_uv = me_cube_004.uv_layers.new(name='UVMap')
_uv.uv.foreach_set('vector', [0.5417, 0.0, 0.625, 0.0, 0.625, 0.25, 0.5417, 0.25, 0.5417, 0.5, 0.625, 0.5, 0.625, 0.75, 0.5417, 0.75, 0.4583, 0.75, 0.4583, 0.8, 0.4583, 0.8, 0.4583, 0.75, 0.825, 0.5, 0.875, 0.5, 0.875, 0.75, 0.825, 0.75, 0.625, 0.5, 0.675, 0.5, 0.675, 0.75, 0.625, 0.75, 0.675, 0.5, 0.725, 0.5, 0.725, 0.75, 0.675, 0.75, 0.725, 0.5, 0.775, 0.5, 0.775, 0.75, 0.725, 0.75, 0.775, 0.5, 0.825, 0.5, 0.825, 0.75, 0.775, 0.75, 0.5417, 1.0, 0.5417, 0.95, 0.5417, 0.95, 0.5417, 1.0, 0.4583, 0.85, 0.4583, 0.9, 0.4583, 0.9, 0.4583, 0.85, 0.5417, 0.0, 0.4583, 0.0, 0.4583, 0.0, 0.5417, 0.0, 0.4583, 0.0, 0.375, 0.0, 0.375, 0.0, 0.4583, 0.0, 0.4583, 0.75, 0.5417, 0.75, 0.5417, 0.75, 0.4583, 0.75, 0.4583, 0.5, 0.375, 0.5, 0.375, 0.5, 0.4583, 0.5, 0.4583, 0.8, 0.4583, 0.85, 0.4583, 0.85, 0.4583, 0.8, 0.675, 0.5, 0.625, 0.5, 0.625, 0.5, 0.675, 0.5, 0.5417, 0.8, 0.5417, 0.75, 0.5417, 0.75, 0.5417, 0.8, 0.5417, 0.5, 0.4583, 0.5, 0.4583, 0.5, 0.5417, 0.5, 0.725, 0.5, 0.675, 0.5, 0.675, 0.5, 0.725, 0.5, 0.4583, 0.9, 0.4583, 0.95, 0.4583, 0.95, 0.4583, 0.9, 0.625, 0.5, 0.5417, 0.5, 0.5417, 0.5, 0.625, 0.5, 0.775, 0.5, 0.725, 0.5, 0.725, 0.5, 0.775, 0.5, 0.375, 0.25, 0.4583, 0.25, 0.4583, 0.25, 0.375, 0.25, 0.4583, 0.25, 0.5417, 0.25, 0.5417, 0.25, 0.4583, 0.25, 0.825, 0.5, 0.775, 0.5, 0.775, 0.5, 0.825, 0.5, 0.5417, 0.85, 0.5417, 0.8, 0.5417, 0.8, 0.5417, 0.85, 0.5417, 0.75, 0.625, 0.75, 0.625, 0.75, 0.5417, 0.75, 0.4583, 0.95, 0.4583, 1.0, 0.4583, 1.0, 0.4583, 0.95, 0.775, 0.75, 0.825, 0.75, 0.825, 0.75, 0.775, 0.75, 0.725, 0.75, 0.775, 0.75, 0.775, 0.75, 0.725, 0.75, 0.825, 0.75, 0.875, 0.75, 0.875, 0.75, 0.825, 0.75, 0.675, 0.75, 0.725, 0.75, 0.725, 0.75, 0.675, 0.75, 0.5417, 0.9, 0.5417, 0.85, 0.5417, 0.85, 0.5417, 0.9, 0.625, 0.75, 0.675, 0.75, 0.675, 0.75, 0.625, 0.75, 0.375, 0.75, 0.4583, 0.75, 0.4583, 0.75, 0.375, 0.75, 0.375, 0.5, 0.4583, 0.5, 0.4583, 0.75, 0.375, 0.75, 0.4583, 0.5, 0.5417, 0.5, 0.5417, 0.75, 0.4583, 0.75, 0.5417, 0.25, 0.625, 0.25, 0.625, 0.25, 0.5417, 0.25, 0.875, 0.5, 0.825, 0.5, 0.825, 0.5, 0.875, 0.5, 0.375, 0.0, 0.4583, 0.0, 0.4583, 0.25, 0.375, 0.25, 0.4583, 0.0, 0.5417, 0.0, 0.5417, 0.25, 0.4583, 0.25, 0.5417, 0.45, 0.625, 0.45, 0.625, 0.5, 0.5417, 0.5, 0.5417, 0.25, 0.625, 0.25, 0.625, 0.3, 0.5417, 0.3, 0.5417, 0.3, 0.625, 0.3, 0.625, 0.35, 0.5417, 0.35, 0.5417, 0.35, 0.625, 0.35, 0.625, 0.4, 0.5417, 0.4, 0.5417, 0.4, 0.625, 0.4, 0.625, 0.45, 0.5417, 0.45, 0.375, 0.4, 0.4583, 0.4, 0.4583, 0.45, 0.375, 0.45, 0.4583, 0.4, 0.5417, 0.4, 0.5417, 0.45, 0.4583, 0.45, 0.375, 0.35, 0.4583, 0.35, 0.4583, 0.4, 0.375, 0.4, 0.4583, 0.35, 0.5417, 0.35, 0.5417, 0.4, 0.4583, 0.4, 0.375, 0.3, 0.4583, 0.3, 0.4583, 0.35, 0.375, 0.35, 0.4583, 0.3, 0.5417, 0.3, 0.5417, 0.35, 0.4583, 0.35, 0.375, 0.25, 0.4583, 0.25, 0.4583, 0.3, 0.375, 0.3, 0.4583, 0.25, 0.5417, 0.25, 0.5417, 0.3, 0.4583, 0.3, 0.375, 0.45, 0.4583, 0.45, 0.4583, 0.5, 0.375, 0.5, 0.4583, 0.45, 0.5417, 0.45, 0.5417, 0.5, 0.4583, 0.5, 0.5417, 0.95, 0.5417, 0.9, 0.5417, 0.9, 0.5417, 0.95, 0.5417, 0.95, 0.625, 0.95, 0.625, 1.0, 0.5417, 1.0, 0.5417, 0.75, 0.625, 0.75, 0.625, 0.8, 0.5417, 0.8, 0.5417, 0.8, 0.625, 0.8, 0.625, 0.85, 0.5417, 0.85, 0.5417, 0.85, 0.625, 0.85, 0.625, 0.9, 0.5417, 0.9, 0.5417, 0.9, 0.625, 0.9, 0.625, 0.95, 0.5417, 0.95, 0.375, 0.9, 0.4583, 0.9, 0.4583, 0.95, 0.375, 0.95, 0.4583, 0.9, 0.5417, 0.9, 0.5417, 0.95, 0.4583, 0.95, 0.375, 0.85, 0.4583, 0.85, 0.4583, 0.9, 0.375, 0.9, 0.4583, 0.85, 0.5417, 0.85, 0.5417, 0.9, 0.4583, 0.9, 0.375, 0.8, 0.4583, 0.8, 0.4583, 0.85, 0.375, 0.85, 0.4583, 0.8, 0.5417, 0.8, 0.5417, 0.85, 0.4583, 0.85, 0.375, 0.75, 0.4583, 0.75, 0.4583, 0.8, 0.375, 0.8, 0.4583, 0.75, 0.5417, 0.75, 0.5417, 0.8, 0.4583, 0.8, 0.375, 0.95, 0.4583, 0.95, 0.4583, 1.0, 0.375, 1.0, 0.4583, 0.95, 0.5417, 0.95, 0.5417, 1.0, 0.4583, 1.0, 0.625, 0.0, 0.5417, 0.0, 0.5417, 0.0, 0.625, 0.0, 0.5417, 0.5, 0.5417, 0.45, 0.5417, 0.45, 0.5417, 0.5, 0.4583, 0.25, 0.4583, 0.3, 0.4583, 0.3, 0.4583, 0.25, 0.5417, 0.4, 0.5417, 0.35, 0.5417, 0.35, 0.5417, 0.4, 0.4583, 0.4, 0.4583, 0.45, 0.4583, 0.45, 0.4583, 0.4, 0.5417, 0.3, 0.5417, 0.25, 0.5417, 0.25, 0.5417, 0.3, 0.4583, 0.3, 0.4583, 0.35, 0.4583, 0.35, 0.4583, 0.3, 0.5417, 0.45, 0.5417, 0.4, 0.5417, 0.4, 0.5417, 0.45, 0.4583, 0.45, 0.4583, 0.5, 0.4583, 0.5, 0.4583, 0.45, 0.5417, 0.35, 0.5417, 0.3, 0.5417, 0.3, 0.5417, 0.35, 0.4583, 0.35, 0.4583, 0.4, 0.4583, 0.4, 0.4583, 0.35])
me_cube_004.materials.append(mat_material_010)
me_cube_004.update()
me_cube_007 = bpy.data.meshes.new('Cube.007')
me_cube_007.from_pydata([(1.0, 1.0, 1.0), (1.0, 1.0, -1.0), (1.0, -1.0, 1.0), (1.0, -1.0, -1.0), (-1.0, 1.0, 1.0), (-1.0, 1.0, -1.0), (-1.0, -1.0, 1.0), (-1.0, -1.0, -1.0), (-1.0, 0.9377, -1.0), (-1.0, -0.9377, -1.0), (1.0, 0.9377, 1.0), (1.0, -0.9377, 1.0), (-1.0, -0.9377, 1.0), (-1.0, 0.9377, 1.0), (1.0, -0.9377, -1.0), (1.0, 0.9377, -1.0), (1.0, 1.0, 0.8533), (-1.0, -1.0, 0.8533), (1.0, -1.0, 0.8533), (-1.0, 1.0, 0.8533), (1.0, 0.9377, 0.8533), (1.0, -0.9377, 0.8533), (-1.0, -0.9377, 0.8533), (-1.0, 0.9377, 0.8533), (0.9481, 1.0, -1.0), (-0.9429, 1.0, -1.0), (0.9481, -1.0, 1.0), (-0.9429, -1.0, 1.0), (-0.9429, -1.0, -1.0), (0.9481, -1.0, -1.0), (-0.9429, 1.0, 1.0), (0.9481, 1.0, 1.0), (0.9481, 0.9377, -1.0), (-0.9429, 0.9377, -1.0), (0.9481, -0.9377, -1.0), (-0.9429, -0.9377, -1.0), (0.9994, 1.001, 1.0), (-0.9942, -0.9886, 1.419), (0.9994, -0.9886, 1.419), (-0.9429, 1.0, 0.8533), (0.9481, 1.0, 0.8533), (0.9481, -1.0, 0.8533), (-0.9429, -1.0, 0.8533), (-0.9403, -0.9377, -1.0), (-0.9403, 0.9377, -1.0), (-0.9403, 0.9377, 0.8533), (-0.9403, -0.9377, 0.8533), (1.0, -0.1763, -1.0), (1.0, 0.1601, -1.0), (1.0, -0.8813, 0.09957), (1.0, -0.8813, -0.716), (1.0, 0.9377, 0.1388), (1.0, 0.9377, -0.7949), (1.0, 0.1453, 0.8533), (1.0, -0.1829, 0.8533), (1.0, -0.1771, -0.7713), (1.0, 0.151, 0.1412), (1.0, -0.1792, -0.1888), (1.0, 0.1536, -0.19), (1.0, -0.1803, 0.1539), (1.0, 0.1584, -0.7873), (1.0, -0.1481, -1.0), (1.0, 0.1243, -1.0), (1.0, -0.1507, -0.2554), (1.0, 0.1173, -0.2551), (1.0, -0.01305, -0.2553), (0.9507, -0.9377, -0.7725), (0.9507, -0.9377, -1.0), (0.9507, -0.1763, -1.0), (0.9507, -0.1771, -0.7713), (0.9554, 0.1601, -1.0), (0.9554, 0.9377, -1.0), (0.9554, 0.9377, -0.7949), (0.9554, 0.1584, -0.7873), (0.9456, 0.1243, -1.0), (0.9456, 0.1601, -1.0), (0.9456, -0.1771, -0.7713), (0.9456, -0.1763, -1.0), (0.9456, -0.1792, -0.1888), (0.9456, 0.1536, -0.19), (0.9456, 0.1584, -0.7873), (0.9456, -0.1481, -1.0), (0.9456, -0.1507, -0.2554), (0.9456, -0.01305, -0.2553), (0.9456, 0.1173, -0.2551), (0.9553, 0.1453, 0.8533), (0.9553, -0.1829, 0.8533), (0.9553, 0.151, 0.1412), (0.9553, -0.1792, -0.1888), (0.9553, 0.1536, -0.19), (0.9553, -0.1803, 0.1539), (0.9444, 0.1453, 0.8533), (0.9444, -0.1829, 0.8533), (0.9444, 0.151, 0.1412), (0.9444, -0.1792, -0.1888), (0.9444, 0.1536, -0.19), (0.9444, -0.1803, 0.1539), (0.9445, 0.1453, 0.8533), (0.9445, -0.1829, 0.8533), (0.9445, 0.151, 0.1412), (0.9445, -0.1792, -0.1888), (0.9445, 0.1536, -0.19), (0.9445, -0.1803, 0.1539), (1.0, 0.9377, 0.8533), (1.0, 0.9377, 0.1388), (1.0, 0.1453, 0.8533), (1.0, 0.151, 0.1412), (0.9447, 0.9377, 0.8533), (0.9447, 0.9377, 0.1388), (0.9447, 0.1453, 0.8533), (0.9447, 0.151, 0.1412), (0.9447, -0.1829, 0.8533), (0.9447, -0.9377, 0.8533), (0.9447, -0.9377, 0.1561), (0.9447, -0.1803, 0.1539), (1.0, -0.9377, 0.1561), (1.0, -0.9377, -0.7725), (1.0, -0.2337, -0.715), (1.0, -0.2365, 0.09771), (0.9533, -0.1771, -0.7713), (0.9533, -0.9377, -0.7725), (0.9533, -0.2337, -0.715), (0.9533, -0.2365, 0.09771), (0.9533, -0.8813, 0.09957), (0.9533, -0.8813, -0.716), (0.9978, -0.1771, -0.7713), (0.9978, -0.9377, -0.7725), (0.9978, -0.2337, -0.715), (0.9978, -0.8813, -0.716), (0.9561, 0.1584, -0.7873), (1.0, 0.2171, -0.7287), (1.0, 0.8786, -0.7351), (1.0, 0.2106, 0.08188), (1.0, 0.8786, 0.0798), (0.9561, 0.9377, -0.7949), (0.9561, 0.2171, -0.7287), (0.9561, 0.2106, 0.08188), (0.9561, 0.8786, -0.7351), (0.9561, 0.8786, 0.0798), (1.001, 0.1584, -0.7873), (1.001, 0.9377, -0.7949), (1.001, 0.2171, -0.7287), (1.001, 0.8786, -0.7351), (0.9496, -0.2337, -0.715), (0.9496, -0.8813, -0.716), (0.9496, -0.9377, -0.7725), (0.9496, -0.1771, -0.7713), (0.9827, -0.009484, -1.0), (0.9827, 0.1243, -1.0), (0.9827, -0.1481, -1.0), (0.9827, -0.1507, -0.2554), (0.9827, -0.01305, -0.2553), (0.9827, 0.1173, -0.2551), (1.001, -0.009484, -1.0), (1.001, -0.01305, -0.2553), (1.0, 0.9377, 1.0), (1.0, -0.9377, 1.0), (-1.0, -0.9377, 1.0), (-1.0, 0.9377, 1.0), (0.9252, 0.9289, -1.017), (-0.9658, 0.9289, -1.017), (0.9252, -0.9465, -1.017), (-0.9658, -0.9465, -1.017), (0.9164, 0.9, -1.069), (-0.9745, 0.9, -1.069), (0.9164, -0.9755, -1.069), (-0.9745, -0.9755, -1.069), (0.9481, -1.0, -1.093), (1.0, -1.0, -1.093), (1.0, 0.9377, -1.093), (1.0, 1.0, -1.093), (1.0, -0.9377, -1.093), (1.0, 0.1601, -1.093), (0.9481, 1.0, -1.093), (-0.9429, 1.0, -1.093), (-0.9429, -1.0, -1.093), (0.9481, 0.9377, -1.093), (-0.9429, 0.9377, -1.093), (0.9481, -0.9377, -1.093), (-0.9429, -0.9377, -1.093), (1.0, -0.1763, -1.093), (1.0, 0.1243, -1.093), (1.0, -0.1481, -1.093), (1.0, -0.009484, -1.093), (0.9827, 0.1243, -1.093), (0.9507, -0.9377, -1.093), (0.9507, -0.1763, -1.093), (0.9554, 0.1601, -1.093), (0.9456, 0.1243, -1.093), (0.9456, 0.1601, -1.093), (0.9456, -0.1763, -1.093), (0.9456, -0.1481, -1.093), (0.9827, -0.009484, -1.093), (0.9827, -0.1481, -1.093), (-0.9745, 0.9, -1.069), (0.9164, 0.9, -1.069), (-0.9359, 0.9536, 0.8066), (-0.9359, -0.9218, 0.8066), (1.004, 0.9536, 0.8066), (0.9164, -0.9755, -1.069), (-0.9745, -0.9755, -1.069), (-0.9745, 0.9, -1.069), (-0.9745, -0.9755, -1.069), (0.9164, 0.9, -1.069), (0.9164, -0.9755, -1.069), (-0.9745, 0.9, -1.102), (-0.9745, -0.9755, -1.102), (0.9164, 0.9, -1.102), (0.9164, -0.9755, -1.102)], [(157, 158), (155, 156), (0, 155), (158, 4), (156, 2), (6, 157), (196, 198)], [(42, 27, 6, 17), (23, 13, 4, 19), (1, 15, 169, 170), (21, 11, 2, 18), (40, 31, 0, 16), (16, 0, 10, 20), (20, 10, 11, 21, 54, 53), (17, 6, 12, 22), (22, 12, 13, 23), (9, 22, 23, 8), (7, 17, 22, 9), (164, 163, 195, 194), (1, 16, 20, 51, 52, 15), (24, 40, 16, 1), (14, 116, 115, 21, 18, 3), (8, 23, 19, 5), (28, 42, 17, 7), (3, 18, 41, 29), (29, 41, 42, 28), (5, 19, 39, 25), (25, 39, 40, 24), (38, 0, 4, 37), (8, 33, 35, 9), (32, 34, 161, 159), (5, 25, 33, 8), (77, 81, 191, 190), (19, 4, 30, 39), (39, 30, 31, 40), (9, 35, 28, 7), (29, 28, 175, 167), (18, 2, 26, 41), (41, 26, 27, 42), (44, 45, 46, 43), (21, 115, 116, 14, 43, 46), (15, 52, 51, 20, 45, 44), (3, 29, 167, 168), (52, 15, 71, 72), (56, 53, 105, 106), (57, 59, 90, 88), (54, 59, 114, 111), (67, 66, 69, 68), (61, 63, 150, 149), (64, 62, 148, 152), (55, 47, 68, 69), (14, 116, 66, 67), (116, 55, 69, 66), (70, 73, 72, 71), (48, 60, 73, 70), (60, 52, 72, 73), (60, 48, 75, 80), (70, 32, 176, 187), (62, 64, 84, 74), (47, 55, 76, 77), (58, 60, 80, 79), (55, 57, 78, 76), (63, 61, 81, 82), (65, 63, 82, 83), (57, 58, 79, 78), (90, 86, 92, 96), (56, 58, 89, 87), (53, 56, 87, 85), (59, 54, 86, 90), (54, 53, 85, 86), (58, 57, 88, 89), (93, 95, 101, 99), (89, 88, 94, 95), (86, 85, 91, 92), (87, 89, 95, 93), (88, 90, 96, 94), (85, 87, 93, 91), (97, 99, 101, 100, 102, 98), (94, 96, 102, 100), (91, 93, 99, 97), (96, 92, 98, 102), (95, 94, 100, 101), (92, 91, 97, 98), (56, 53, 54, 59, 57, 58), (64, 62, 48, 58), (57, 63, 64, 58), (55, 116, 14, 47), (48, 15, 52, 60), (103, 104, 108, 107), (51, 56, 106, 104), (53, 20, 103, 105), (20, 51, 104, 103), (108, 110, 109, 107), (104, 106, 110, 108), (105, 103, 107, 109), (106, 105, 109, 110), (111, 114, 113, 112), (21, 54, 111, 112), (59, 115, 113, 114), (115, 21, 112, 113), (59, 54, 21, 115), (103, 105, 106, 104), (117, 118, 122, 121), (50, 49, 115, 116), (116, 55, 119, 120), (49, 118, 59, 115), (118, 117, 55, 59), (120, 119, 125, 126), (50, 116, 120, 124), (118, 49, 123, 122), (49, 50, 124, 123), (117, 55, 116, 50), (124, 120, 126, 128), (52, 131, 137, 134), (131, 133, 138, 137), (132, 133, 104, 106), (130, 132, 106, 60), (133, 131, 52, 104), (129, 134, 140, 139), (60, 52, 134, 129), (132, 130, 135, 136), (130, 60, 129, 135), (133, 132, 136, 138), (142, 141, 139, 140), (134, 137, 142, 140), (137, 135, 141, 142), (143, 144, 145, 146), (128, 144, 143, 127), (126, 145, 144, 128), (125, 146, 145, 126), (127, 143, 146, 125), (73, 72, 137, 135), (81, 74, 62, 61), (33, 25, 174, 177), (154, 83, 84, 64), (57, 47, 61, 63), (151, 147, 153, 154), (62, 74, 188, 181), (162, 160, 164, 166), (35, 33, 160, 162), (34, 35, 162, 161), (33, 32, 159, 160), (165, 166, 200, 199), (160, 159, 163, 164), (159, 161, 165, 163), (161, 162, 166, 165), (61, 149, 193, 182), (178, 171, 168, 167), (173, 170, 169, 176), (174, 173, 176, 177), (179, 178, 167, 175), (180, 171, 185, 186), (182, 180, 190, 191), (172, 181, 188, 189), (183, 182, 193, 192), (181, 183, 192, 184), (193, 184, 188, 191), (172, 187, 176, 169), (28, 35, 179, 175), (47, 14, 171, 180), (48, 62, 181, 172), (148, 62, 181, 184), (32, 33, 177, 176), (34, 14, 171, 178), (67, 68, 186, 185), (35, 34, 178, 179), (148, 74, 188, 184), (48, 70, 187, 172), (75, 48, 172, 189), (182, 181, 62, 61), (74, 75, 189, 188), (24, 1, 170, 173), (81, 149, 193, 191), (14, 67, 185, 171), (14, 3, 168, 171), (47, 77, 190, 180), (25, 24, 173, 174), (68, 47, 180, 186), (81, 61, 182, 191), (15, 48, 172, 169), (61, 47, 180, 182), (166, 164, 194, 200), (45, 46, 197, 196), (195, 199, 204, 203), (163, 165, 199, 195), (203, 204, 208, 207), (194, 195, 203, 201), (200, 194, 201, 202), (199, 200, 202, 204), (202, 201, 205, 206), (204, 202, 206, 208), (201, 203, 207, 205), (6, 4, 37), (37, 6, 2, 38), (38, 2, 36), (71, 44, 43, 34), (81, 74, 84, 82)])
me_cube_007.polygons.foreach_set('material_index', [2, 2, 2, 2, 2, 2, 2, 2, 2, 0, 2, 0, 2, 2, 2, 2, 2, 2, 0, 2, 0, 2, 0, 0, 0, 2, 0, 2, 0, 0, 2, 2, 3, 3, 3, 2, 0, 0, 0, 0, 2, 4, 4, 0, 0, 0, 2, 0, 0, 0, 0, 4, 0, 0, 0, 4, 4, 0, 0, 0, 0, 0, 0, 0, 0, 0, 0, 0, 0, 0, 2, 0, 0, 0, 0, 0, 0, 2, 2, 0, 0, 0, 0, 0, 0, 2, 0, 0, 0, 2, 0, 0, 0, 0, 0, 2, 2, 0, 2, 2, 0, 0, 2, 2, 2, 0, 0, 2, 2, 2, 2, 0, 0, 2, 2, 2, 2, 0, 2, 2, 2, 0, 0, 2, 2, 0, 0, 4, 2, 4, 4, 0, 0, 0, 0, 0, 0, 0, 0, 4, 0, 0, 0, 0, 0, 0, 0, 4, 4, 4, 0, 0, 0, 2, 4, 0, 0, 2, 0, 0, 0, 0, 0, 2, 2, 0, 0, 2, 0, 0, 0, 4, 0, 2, 0, 3, 0, 0, 0, 0, 0, 0, 0, 0, 0, 2, 2, 2, 2, 0])
_uv = me_cube_007.uv_layers.new(name='UVMap')
_uv.uv.foreach_set('vector', [1.637, 3.453, 1.767, 3.453, 1.767, 4.046, 1.637, 4.046, 1.637, -1.864, 1.767, -1.864, 1.767, -1.273, 1.637, -1.273, -0.005791, 0.5, -0.005791, 1.091, -0.005791, 1.091, -0.005791, 0.5, 1.637, 1.682, 1.767, 1.682, 1.767, 2.273, 1.637, 2.273, 1.637, -0.08875, 1.767, -0.08875, 1.767, 0.5, 1.637, 0.5, 1.637, 0.5, 1.767, 0.5, 1.767, 1.091, 1.637, 1.091, 1.637, 1.091, 1.767, 1.091, 1.767, 1.682, 1.637, 1.682, 1.637, 1.444, 1.637, 1.341, 1.637, -3.046, 1.767, -3.046, 1.767, -2.455, 1.637, -2.455, 1.637, -2.455, 1.767, -2.455, 1.767, -1.864, 1.637, -1.864, -0.005791, -2.455, 1.637, -2.455, 1.637, -1.864, -0.005791, -1.864, -0.005791, -3.046, 1.637, -3.046, 1.637, -2.455, -0.005791, -2.455, -1.186, 1.091, -0.5945, 1.091, -0.5945, 1.091, -1.186, 1.091, -0.005791, 0.5, 1.637, 0.5, 1.637, 1.091, 1.004, 1.091, 0.1761, 1.091, -0.005791, 1.091, -0.005791, -0.08875, 1.637, -0.08875, 1.637, 0.5, -0.005791, 0.5, -0.005791, 1.682, 0.1959, 1.682, 0.9981, 1.682, 1.637, 1.682, 1.637, 2.273, -0.005791, 2.273, -0.005791, -1.864, 1.637, -1.864, 1.637, -1.273, -0.005791, -1.273, -0.005791, 3.453, 1.637, 3.453, 1.637, 4.046, -0.005791, 4.046, -0.005791, 2.273, 1.637, 2.273, 1.637, 2.862, -0.005791, 2.862, 1.279, 0.6585, -0.1647, 0.6585, -0.1647, 0.1392, 1.279, 0.1392, -0.005791, -1.273, 1.637, -1.273, 1.637, -0.6798, -0.005791, -0.6798, -0.005791, -0.6798, 1.637, -0.6798, 1.637, -0.08875, -0.005791, -0.08875, 2.356, 1.682, 0.0, 0.0, 0.0, 0.0, 0.0, 0.0, -1.779, 1.091, -1.186, 1.091, -1.186, 1.682, -1.779, 1.682, 0.0, 0.0, 0.0, 0.0, 0.0, 0.0, 0.0, 0.0, -1.779, 0.5, -1.186, 0.5, -1.186, 1.091, -1.779, 1.091, -2.666, -3.046, -2.666, -3.046, -2.666, -3.046, -2.666, -3.046, 1.637, -1.273, 1.767, -1.273, 1.767, -0.6798, 1.637, -0.6798, 1.637, -0.6798, 1.767, -0.6798, 1.767, -0.08875, 1.637, -0.08875, -1.779, 1.682, -1.186, 1.682, -1.186, 2.273, -1.779, 2.273, 1.279, 0.6585, 1.279, 0.1392, 1.279, 0.1392, 1.279, 0.6585, 1.637, 2.273, 1.767, 2.273, 1.767, 2.862, 1.637, 2.862, 1.637, 2.862, 1.767, 2.862, 1.767, 3.453, 1.637, 3.453, -0.005791, 1.091, 1.637, 1.091, 1.637, 1.682, -0.005791, 1.682, 1.637, 1.682, 0.9981, 1.682, 0.1959, 1.682, -0.005791, 1.682, -0.005791, 1.682, 1.637, 1.682, -0.005791, 1.091, 0.1761, 1.091, 1.004, 1.091, 1.637, 1.091, 1.637, 1.091, -0.005791, 1.091, -0.005791, 2.273, -0.005791, 2.862, -0.005791, 2.862, -0.005791, 2.273, 0.1761, 1.091, -0.005791, 1.091, -0.005791, 1.091, 0.1761, 1.091, -2.666, -3.046, -2.666, -3.046, -2.666, -3.046, -2.666, -3.046, -2.666, -3.046, -2.666, -3.046, -2.666, -3.046, -2.666, -3.046, -2.666, -3.046, -2.666, -3.046, -2.666, -3.046, -2.666, -3.046, -2.666, -3.046, -2.666, -3.046, -2.666, -3.046, -2.666, -3.046, -2.666, -3.046, -2.666, -3.046, -2.666, -3.046, -2.666, -3.046, -2.666, -3.046, -2.666, -3.046, -2.666, -3.046, -2.666, -3.046, -2.666, -3.046, -2.666, -3.046, -2.666, -3.046, -2.666, -3.046, -0.005791, 1.682, 0.1959, 1.682, 0.1959, 1.682, -0.005791, 1.682, -2.666, -3.046, -2.666, -3.046, -2.666, -3.046, -2.666, -3.046, -2.666, -3.046, -2.666, -3.046, -2.666, -3.046, -2.666, -3.046, -2.666, -3.046, -2.666, -3.046, -2.666, -3.046, -2.666, -3.046, -2.666, -3.046, -2.666, -3.046, -2.666, -3.046, -2.666, -3.046, -2.666, -3.046, -2.666, -3.046, -2.666, -3.046, -2.666, -3.046, 0.0, 0.0, 0.0, 0.0, 0.0, 0.0, 0.0, 0.0, -2.666, -3.046, -2.666, -3.046, -2.666, -3.046, -2.666, -3.046, -2.666, -3.046, -2.666, -3.046, -2.666, -3.046, -2.666, -3.046, -2.666, -3.046, -2.666, -3.046, -2.666, -3.046, -2.666, -3.046, -2.666, -3.046, -2.666, -3.046, -2.666, -3.046, -2.666, -3.046, -2.666, -3.046, -2.666, -3.046, -2.666, -3.046, -2.666, -3.046, -2.666, -3.046, -2.666, -3.046, -2.666, -3.046, -2.666, -3.046, -2.666, -3.046, -2.666, -3.046, -2.666, -3.046, -2.666, -3.046, -2.666, -3.046, -2.666, -3.046, -2.666, -3.046, -2.666, -3.046, -2.666, -3.046, -2.666, -3.046, -2.666, -3.046, -2.666, -3.046, -2.666, -3.046, -2.666, -3.046, -2.666, -3.046, -2.666, -3.046, -2.666, -3.046, -2.666, -3.046, -2.666, -3.046, -2.666, -3.046, 1.637, 1.444, 1.637, 1.341, 1.637, 1.341, 1.637, 1.444, -2.666, -3.046, -2.666, -3.046, -2.666, -3.046, -2.666, -3.046, -2.666, -3.046, -2.666, -3.046, -2.666, -3.046, -2.666, -3.046, -2.666, -3.046, -2.666, -3.046, -2.666, -3.046, -2.666, -3.046, 1.637, 1.444, 1.637, 1.341, 1.637, 1.341, 1.637, 1.444, -2.666, -3.046, -2.666, -3.046, -2.666, -3.046, -2.666, -3.046, -2.666, -3.046, -2.666, -3.046, -2.666, -3.046, -2.666, -3.046, -2.666, -3.046, -2.666, -3.046, -2.666, -3.046, -2.666, -3.046, -2.666, -3.046, -2.666, -3.046, -2.666, -3.046, -2.666, -3.046, -2.666, -3.046, -2.666, -3.046, -2.666, -3.046, -2.666, -3.046, -2.666, -3.046, -2.666, -3.046, -2.666, -3.046, -2.666, -3.046, -2.666, -3.046, -2.666, -3.046, -2.666, -3.046, -2.666, -3.046, -2.666, -3.046, -2.666, -3.046, -2.666, -3.046, -2.666, -3.046, -2.666, -3.046, -2.666, -3.046, 1.637, 1.444, 1.637, 1.341, 1.637, 1.341, 1.637, 1.444, -2.666, -3.046, -2.666, -3.046, -2.666, -3.046, -2.666, -3.046, -2.666, -3.046, -2.666, -3.046, -2.666, -3.046, -2.666, -3.046, -2.666, -3.046, -2.666, -3.046, -2.666, -3.046, -2.666, -3.046, -2.666, -3.046, -2.666, -3.046, 0.366, 0.6589, -2.666, -3.046, -2.666, -3.046, -2.666, -3.046, -2.666, -3.046, -2.666, -3.046, -2.666, -3.046, -2.666, -3.046, 1.637, 1.091, 1.004, 1.091, 1.004, 1.091, 1.637, 1.091, -2.666, -3.046, -2.666, -3.046, -2.666, -3.046, -2.666, -3.046, 1.637, 1.341, 1.637, 1.091, 1.637, 1.091, 1.637, 1.341, -2.666, -3.046, -2.666, -3.046, -2.666, -3.046, -2.666, -3.046, -2.666, -3.046, -2.666, -3.046, -2.666, -3.046, -2.666, -3.046, -2.666, -3.046, -2.666, -3.046, -2.666, -3.046, -2.666, -3.046, 1.637, 1.341, 1.637, 1.091, 1.637, 1.091, 1.637, 1.341, -2.666, -3.046, -2.666, -3.046, -2.666, -3.046, -2.666, -3.046, -2.666, -3.046, -2.666, -3.046, -2.666, -3.046, -2.666, -3.046, 1.637, 1.682, 1.637, 1.444, 1.637, 1.444, 1.637, 1.682, -2.666, -3.046, -2.666, -3.046, -2.666, -3.046, -2.666, -3.046, 0.9981, 1.682, 1.637, 1.682, 1.637, 1.682, 0.9981, 1.682, -2.666, -3.046, -2.666, -3.046, -2.666, -3.046, -2.666, -3.046, -2.666, -3.046, -2.666, -3.046, -2.666, -3.046, -2.666, -3.046, -2.666, -3.046, -2.666, -3.046, -2.666, -3.046, -2.666, -3.046, -2.666, -3.046, -2.666, -3.046, -2.666, -3.046, -2.666, -3.046, -2.666, -3.046, -2.666, -3.046, -2.666, -3.046, -2.666, -3.046, -2.666, -3.046, -2.666, -3.046, -2.666, -3.046, -2.666, -3.046, -2.666, -3.046, -2.666, -3.046, -2.666, -3.046, -2.666, -3.046, -2.666, -3.046, -2.666, -3.046, -2.666, -3.046, -2.666, -3.046, -2.666, -3.046, -2.666, -3.046, -2.666, -3.046, -2.666, -3.046, -2.666, -3.046, -2.666, -3.046, -2.666, -3.046, -2.666, -3.046, -2.666, -3.046, -2.666, -3.046, -2.666, -3.046, -2.666, -3.046, -2.666, -3.046, -2.666, -3.046, -2.666, -3.046, -2.666, -3.046, -2.666, -3.046, -2.666, -3.046, -2.666, -3.046, -2.666, -3.046, -2.666, -3.046, -2.666, -3.046, -2.666, -3.046, -2.666, -3.046, -2.666, -3.046, -2.666, -3.046, -2.666, -3.046, -2.666, -3.046, -2.666, -3.046, -2.666, -3.046, -2.666, -3.046, -2.666, -3.046, -2.666, -3.046, -2.666, -3.046, -2.666, -3.046, -2.666, -3.046, -2.666, -3.046, -2.666, -3.046, -2.666, -3.046, -2.666, -3.046, -2.666, -3.046, -2.666, -3.046, -2.666, -3.046, -2.666, -3.046, -2.666, -3.046, -2.666, -3.046, -2.666, -3.046, -2.666, -3.046, -2.666, -3.046, -2.666, -3.046, -2.666, -3.046, -2.666, -3.046, -2.666, -3.046, -2.666, -3.046, -2.666, -3.046, -2.666, -3.046, -2.666, -3.046, -2.666, -3.046, -2.666, -3.046, -2.666, -3.046, -2.666, -3.046, -2.666, -3.046, -2.666, -3.046, -2.666, -3.046, -2.666, -3.046, -2.666, -3.046, -2.666, -3.046, -2.666, -3.046, -2.666, -3.046, -2.666, -3.046, -2.666, -3.046, -2.666, -3.046, -2.666, -3.046, -2.666, -3.046, -2.666, -3.046, -2.666, -3.046, -2.666, -3.046, -2.666, -3.046, -2.666, -3.046, -2.666, -3.046, -2.666, -3.046, -2.666, -3.046, -2.666, -3.046, -2.666, -3.046, -2.666, -3.046, -2.666, -3.046, -2.666, -3.046, -2.666, -3.046, -2.666, -3.046, -2.666, -3.046, -2.666, -3.046, -2.666, -3.046, -2.666, -3.046, -2.666, -3.046, -2.666, -3.046, -2.666, -3.046, 0.0, 0.0, 0.0, 0.0, 0.0, 0.0, 0.0, 0.0, -1.186, 1.091, -1.186, 0.5, -1.186, 0.5, -1.186, 1.091, 0.0, 0.0, 0.0, 0.0, -2.666, -3.046, -2.666, -3.046, -2.666, -3.046, -2.666, -3.046, -2.666, -3.046, -2.666, -3.046, -2.666, -3.046, -2.666, -3.046, -2.666, -3.046, -2.666, -3.046, -2.666, -3.046, -2.666, -3.046, -2.666, -3.046, -2.666, -3.046, -1.186, 1.682, -1.186, 1.091, -1.186, 1.091, -1.186, 1.682, -1.186, 1.682, -1.186, 1.091, -1.186, 1.091, -1.186, 1.682, -0.5945, 1.682, -1.186, 1.682, -1.186, 1.682, -0.5945, 1.682, -1.186, 1.091, -0.5945, 1.091, -0.5945, 1.091, -1.186, 1.091, -0.5945, 1.682, -1.186, 1.682, -1.186, 1.682, -0.5945, 1.682, -1.186, 1.091, -0.5945, 1.091, -0.5945, 1.091, -1.186, 1.091, 0.0, 0.0, 0.0, 0.0, 0.0, 0.0, 0.0, 0.0, -0.5945, 1.682, -1.186, 1.682, -1.186, 1.682, -0.5945, 1.682, -2.666, -3.046, -2.666, -3.046, -2.666, -3.046, -2.666, -3.046, -0.5945, 1.682, -0.005791, 1.682, -0.005791, 2.273, -0.5945, 2.273, -0.5945, 0.5, -0.005791, 0.5, -0.005791, 1.091, -0.5945, 1.091, -1.186, 0.5, -0.5945, 0.5, -0.5945, 1.091, -1.186, 1.091, -1.186, 1.682, -0.5945, 1.682, -0.5945, 2.273, -1.186, 2.273, -0.005791, 1.442, -0.005791, 1.682, -0.005791, 1.682, -0.005791, 1.442, -0.005791, 1.433, -0.005791, 1.442, -0.005791, 1.442, -0.005791, 1.433, -0.005791, 1.336, -0.005791, 1.347, -0.005791, 1.347, -0.005791, 1.336, -0.005791, 1.39, -0.005791, 1.433, -0.005791, 1.433, -0.005791, 1.39, -0.005791, 1.347, -0.005791, 1.39, -0.005791, 1.39, -0.005791, 1.347, 0.0, 0.0, 0.0, 0.0, 0.0, 0.0, 0.0, 0.0, -2.666, -3.046, -2.666, -3.046, -0.5945, 1.091, -0.005791, 1.091, -1.186, 2.273, -1.186, 1.682, -1.186, 1.682, -1.186, 2.273, -2.666, -3.046, -2.666, -3.046, -2.666, -3.046, -2.666, -3.046, -2.666, -3.046, -2.666, -3.046, -2.666, -3.046, -2.666, -3.046, -2.666, -3.046, -2.666, -3.046, -2.666, -3.046, -2.666, -3.046, -0.5945, 1.091, -1.186, 1.091, -1.186, 1.091, -0.5945, 1.091, 0.0, 0.0, 0.0, 0.0, 0.0, 0.0, 0.0, 0.0, -2.666, -3.046, -2.666, -3.046, -2.666, -3.046, -2.666, -3.046, -1.186, 1.682, -0.5945, 1.682, -0.5945, 1.682, -1.186, 1.682, 0.0, 0.0, 0.0, 0.0, 0.0, 0.0, 0.0, 0.0, -2.666, -3.046, -2.666, -3.046, -2.666, -3.046, -2.666, -3.046, -2.666, -3.046, -2.666, -3.046, -2.666, -3.046, -2.666, -3.046, 0.0, 0.0, 0.0, 0.0, 0.0, 0.0, 0.0, 0.0, -2.666, -3.046, -2.666, -3.046, -2.666, -3.046, -2.666, -3.046, -0.005791, -0.08875, -0.005791, 0.5, -0.005791, 0.5, -0.005791, -0.08875, 0.0, 0.0, 0.0, 0.0, 0.0, 0.0, 0.0, 0.0, -0.005791, 1.682, -0.005791, 1.682, -0.005791, 1.682, -0.005791, 1.682, -0.005791, 1.682, -0.005791, 2.273, -0.005791, 2.273, -0.005791, 1.682, -2.666, -3.046, -2.666, -3.046, -2.666, -3.046, -2.666, -3.046, -0.005791, -0.6798, -0.005791, -0.08875, -0.005791, -0.08875, -0.005791, -0.6798, -2.666, -3.046, -2.666, -3.046, -2.666, -3.046, -2.666, -3.046, -2.666, -3.046, -2.666, -3.046, -2.666, -3.046, -2.666, -3.046, -2.666, -3.046, -2.666, -3.046, -2.666, -3.046, -2.666, -3.046, -2.666, -3.046, -2.666, -3.046, -2.666, -3.046, -2.666, -3.046, -1.186, 1.682, -1.186, 1.091, -1.186, 1.091, -1.186, 1.682, 1.637, 1.091, 1.637, 1.682, 1.637, 1.682, 1.637, 1.091, 0.0, 0.0, 0.0, 0.0, 0.0, 0.0, 0.0, 0.0, 0.0, 0.0, 0.0, 0.0, 0.0, 0.0, 0.0, 0.0, 0.0, 0.0, 0.0, 0.0, 0.0, 0.0, 0.0, 0.0, -1.186, 1.091, -0.5945, 1.091, -0.5945, 1.091, -1.186, 1.091, -1.186, 1.682, -1.186, 1.091, -1.186, 1.091, -1.186, 1.682, -0.5945, 1.682, -1.186, 1.682, -1.186, 1.682, -0.5945, 1.682, -1.186, 1.682, -1.186, 1.091, -1.186, 1.091, -1.186, 1.682, -0.5945, 1.682, -1.186, 1.682, -1.186, 1.682, -0.5945, 1.682, -1.186, 1.091, -0.5945, 1.091, -0.5945, 1.091, -1.186, 1.091, 0.0, 0.0, 0.0, 0.0, 0.0, 0.0, 0.0, 0.0, 0.0, 0.0, 0.0, 0.0, 2.356, 1.682, 2.356, 1.682, 0.0, 0.0, 2.356, 1.091, 0.0, 0.0, -0.005791, 1.091, -0.005791, 1.682, 0.0, 0.0, 0.0, 0.0, 0.0, 0.0, 0.0, 0.0, 0.0, 0.0])
me_cube_007.materials.append(mat_material_009)
me_cube_007.materials.append(mat_material_013)
me_cube_007.materials.append(mat_material_014)
me_cube_007.materials.append(mat_material_016)
me_cube_007.materials.append(mat_material_018)
me_cube_007.use_mirror_vertex_groups = False
me_cube_007.update()
me_cube_010 = bpy.data.meshes.new('Cube.010')
me_cube_010.from_pydata([(-1.0, -1.0, -1.0), (-1.0, -1.0, 1.0), (-1.0, 1.0, -1.0), (-1.0, 1.0, 1.0), (1.0, -1.0, -1.0), (1.0, -1.0, 1.0), (1.0, 1.0, -1.0), (1.0, 1.0, 1.0), (0.02073, 1.0, -1.0), (0.02073, 1.0, 1.0), (-0.7987, -1.0, -1.0), (0.02073, -1.0, 1.0), (-1.0, 2.087, 1.0), (-1.0, 2.087, -1.0), (0.02073, 2.087, -1.0), (0.02073, 2.087, 1.0), (1.626, 1.0, 1.0), (1.626, 1.0, -1.0), (1.626, -1.0, -1.0), (1.626, -1.0, 1.0)], [], [(0, 1, 3, 2), (8, 9, 7, 6), (5, 4, 18, 19), (10, 11, 1, 0), (8, 6, 4, 10), (9, 3, 1, 11), (7, 9, 11, 5), (2, 8, 10, 0), (4, 5, 11, 10), (2, 3, 12, 13), (13, 12, 15, 14), (9, 8, 14, 15), (8, 2, 13, 14), (3, 9, 15, 12), (17, 16, 19, 18), (4, 6, 17, 18), (7, 5, 19, 16), (6, 7, 16, 17)])
_uv = me_cube_010.uv_layers.new(name='UVMap')
_uv.uv.foreach_set('vector', [0.375, 0.0, 0.625, 0.0, 0.625, 0.25, 0.375, 0.25, 0.375, 0.2752, 0.625, 0.2752, 0.625, 0.5, 0.375, 0.5, 0.625, 0.75, 0.375, 0.75, 0.375, 0.75, 0.625, 0.75, 0.375, 0.9748, 0.625, 0.9748, 0.625, 1.0, 0.375, 1.0, 0.1502, 0.5, 0.375, 0.5, 0.375, 0.75, 0.1502, 0.75, 0.8498, 0.5, 0.875, 0.5, 0.875, 0.75, 0.8498, 0.75, 0.625, 0.5, 0.8498, 0.5, 0.8498, 0.75, 0.625, 0.75, 0.125, 0.5, 0.1502, 0.5, 0.1502, 0.75, 0.125, 0.75, 0.375, 0.75, 0.625, 0.75, 0.625, 0.9748, 0.375, 0.9748, 0.375, 0.25, 0.625, 0.25, 0.625, 0.25, 0.375, 0.25, 0.375, 0.25, 0.625, 0.25, 0.625, 0.2752, 0.375, 0.2752, 0.625, 0.2752, 0.375, 0.2752, 0.375, 0.2752, 0.625, 0.2752, 0.1502, 0.5, 0.125, 0.5, 0.125, 0.5, 0.1502, 0.5, 0.875, 0.5, 0.8498, 0.5, 0.8498, 0.5, 0.875, 0.5, 0.375, 0.5, 0.625, 0.5, 0.625, 0.75, 0.375, 0.75, 0.375, 0.75, 0.375, 0.5, 0.375, 0.5, 0.375, 0.75, 0.625, 0.5, 0.625, 0.75, 0.625, 0.75, 0.625, 0.5, 0.375, 0.5, 0.625, 0.5, 0.625, 0.5, 0.375, 0.5])
me_cube_010.materials.append(mat_material_007)
me_cube_010.update()
me_cube_002 = bpy.data.meshes.new('Cube.002')
me_cube_002.from_pydata([(-0.0463, -0.0463, -0.0463), (-0.0463, -0.0463, 0.0463), (-0.0463, 0.0463, -0.0463), (-0.0463, 0.07204, -0.0463), (0.0463, -0.0463, -0.0463), (0.0463, -0.0463, 0.0463), (0.0463, 0.0463, -0.0463), (-0.0463, 0.07204, -0.02196), (-0.0463, -0.0463, -0.02196), (-0.0463, 0.0463, -0.02196), (0.0463, 0.0463, -0.02196), (0.0463, -0.0463, -0.02196), (0.0463, 0.07204, -0.0463), (0.0463, 0.07204, -0.02196)], [], [(8, 1, 9), (10, 6, 12, 13), (10, 5, 11), (11, 5, 1, 8), (2, 6, 4, 0), (6, 2, 3, 12), (4, 11, 8, 0), (6, 10, 11, 4), (2, 9, 7, 3), (0, 8, 9, 2), (9, 10, 13, 7), (5, 10, 9, 1), (3, 7, 13, 12)])
_uv = me_cube_002.uv_layers.new(name='UVMap')
_uv.uv.foreach_set('vector', [0.5, 0.0, 0.625, 0.0, 0.5, 0.25, 0.5, 0.5, 0.375, 0.5, 0.375, 0.5, 0.5, 0.5, 0.5, 0.5, 0.625, 0.75, 0.5, 0.75, 0.5, 0.75, 0.625, 0.75, 0.625, 1.0, 0.5, 1.0, 0.125, 0.5, 0.375, 0.5, 0.375, 0.75, 0.125, 0.75, 0.375, 0.5, 0.125, 0.5, 0.125, 0.5, 0.375, 0.5, 0.375, 0.75, 0.5, 0.75, 0.5, 1.0, 0.375, 1.0, 0.375, 0.5, 0.5, 0.5, 0.5, 0.75, 0.375, 0.75, 0.375, 0.25, 0.5, 0.25, 0.5, 0.25, 0.375, 0.25, 0.375, 0.0, 0.5, 0.0, 0.5, 0.25, 0.375, 0.25, 0.5, 0.25, 0.5, 0.5, 0.5, 0.5, 0.5, 0.25, 0.625, 0.75, 0.5, 0.5, 0.5, 0.25, 0.625, 0.0, 0.375, 0.25, 0.5, 0.25, 0.5, 0.5, 0.375, 0.5])
me_cube_002.materials.append(mat_material_019)
me_cube_002.update()

# ---- curves / text
txt_text = bpy.data.curves.new('Text', 'FONT')
txt_text.dimensions = '2D'
txt_text.body = 'SUPER '
txt_text.materials.append(mat_material_017)
txt_text.materials.append(mat_material_005)
txt_text.extrude = 0.18
txt_text_001 = bpy.data.curves.new('Text.001', 'FONT')
txt_text_001.dimensions = '2D'
txt_text_001.body = '             MARKET'
txt_text_001.materials.append(mat_material_008)
txt_text_001.materials.append(mat_material_005)
txt_text_001.extrude = 0.18
txt_text_002 = bpy.data.curves.new('Text.002', 'FONT')
txt_text_002.dimensions = '2D'
txt_text_002.body = 'DUPER'
txt_text_002.materials.append(mat_material_005)
txt_text_002.extrude = 0.18

# ---- objects
ob_text = bpy.data.objects.new('Text', txt_text)
ob_cube_001 = bpy.data.objects.new('Cube.001', me_cube_001)
ob_cube_002 = bpy.data.objects.new('Cube.002', me_cube_003)
ob_cube_003 = bpy.data.objects.new('Cube.003', me_cube_004)
ob_cube_006 = bpy.data.objects.new('Cube.006', me_cube_007)
ob_cube_009 = bpy.data.objects.new('Cube.009', me_cube_010)
ob_text_001 = bpy.data.objects.new('Text.001', txt_text_001)
ob_text_002 = bpy.data.objects.new('Text.002', txt_text_002)
ob_cube_004 = bpy.data.objects.new('Cube.004', me_cube_002)

# ---- transforms, parenting, visibility, modifiers, constraints
ob_text.location = (4.463, -3.177, 3.19)
ob_text.rotation_euler = (1.564, -0.008031, 1.561)
ob_text.scale = (0.5599, 0.5599, 0.5599)
_m = ob_text.modifiers.new('GeometryNodes', 'NODES')
_m.node_group = ng_geometry_nodes
ob_cube_001.location = (1.193, -1.718, 1.328)
ob_cube_001.scale = (1.302, 0.191, -0.5324)
ob_cube_002.location = (1.193, -0.1659, 1.328)
ob_cube_002.scale = (1.289, 0.191, -0.5324)
ob_cube_003.location = (1.193, 1.528, 1.328)
ob_cube_003.scale = (1.277, 0.191, -0.5324)
ob_cube_006.location = (1.3, -0.1151, 2.453)
ob_cube_006.scale = (3.077, 3.77, 1.693)
ob_cube_006.lock_rotations_4d = False
ob_cube_006.empty_display_type = 'ARROWS'
ob_cube_006.lineart.crease_threshold = 0.0
ob_cube_009.location = (3.303, -1.516, 0.9672)
ob_cube_009.scale = (0.2991, 0.1919, 0.1919)
ob_text_001.location = (4.463, -0.9504, 3.19)
ob_text_001.rotation_euler = (1.564, -0.008031, 1.561)
ob_text_001.scale = (0.5599, 0.5599, 0.5599)
_m = ob_text_001.modifiers.new('GeometryNodes', 'NODES')
_m.node_group = ng_geometry_nodes
ob_text_002.location = (4.463, -1.028, 3.19)
ob_text_002.rotation_euler = (1.564, -0.008031, 1.561)
ob_text_002.scale = (0.5599, 0.5599, 0.5599)
_m = ob_text_002.modifiers.new('GeometryNodes', 'NODES')
_m.node_group = ng_geometry_nodes
ob_cube_004.location = (3.475, -1.439, 1.208)

# ---- collection membership
col_collection.objects.link(ob_text)
col_collection.objects.link(ob_cube_001)
col_collection.objects.link(ob_cube_002)
col_collection.objects.link(ob_cube_003)
col_collection.objects.link(ob_cube_006)
col_collection.objects.link(ob_cube_009)
col_collection.objects.link(ob_text_001)
col_collection.objects.link(ob_text_002)
col_collection.objects.link(ob_cube_004)

# ---- scene / render settings (as saved in the file)
scene.frame_start = 1; scene.frame_end = 250; scene.frame_set(1)
scene.render.engine = 'BLENDER_EEVEE_NEXT'
bpy.context.view_layer.update()

# ---- added for rendering (the .blend has no active camera and no usable light): camera, sun
cam_auto = bpy.data.cameras.new('AutoCamera')
cam_auto.lens = 50.0
cam_auto.sensor_width = 36.0
cam_auto.clip_end = 1000.0
ob_auto_camera = bpy.data.objects.new('AutoCamera', cam_auto)
scene.collection.objects.link(ob_auto_camera)
ob_auto_camera.location = (11.2648, -11.9959, 10.6429)
ob_auto_camera.rotation_euler = (1.09748, -7.21219e-08, 0.694738)
scene.camera = ob_auto_camera
light_auto_sun = bpy.data.lights.new('AutoSun', 'SUN')
light_auto_sun.energy = 3.0
light_auto_sun.angle = 0.0523599
ob_auto_sun = bpy.data.objects.new('AutoSun', light_auto_sun)
scene.collection.objects.link(ob_auto_sun)
ob_auto_sun.rotation_euler = (0.872665, 0.174533, 0.523599)
bpy.context.view_layer.update()
